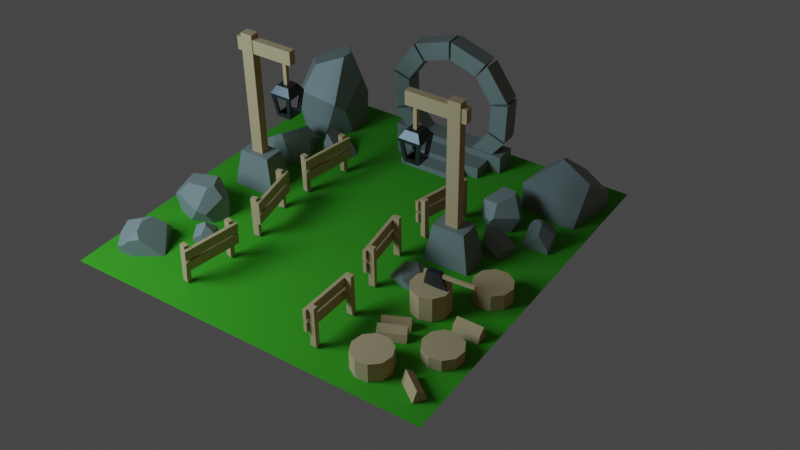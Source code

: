 # Source: portal.blend  (saved by Blender 4.0.36; exported with 4.5.12 LTS)
import bpy
from mathutils import Matrix  # noqa: F401  (used for matrix-valued properties, if any)

bpy.ops.wm.read_factory_settings(use_empty=True)
scene = bpy.context.scene
scene.name = 'Scene'

# ---- collections
col_other = bpy.data.collections.new('other'); scene.collection.children.link(col_other)
col_other_1 = bpy.data.collections.new('other 1'); col_other.children.link(col_other_1)
col_fences = bpy.data.collections.new('fences'); scene.collection.children.link(col_fences)
col_trunks = bpy.data.collections.new('trunks'); scene.collection.children.link(col_trunks)
col_floor = bpy.data.collections.new('floor'); scene.collection.children.link(col_floor)
col_axe = bpy.data.collections.new('axe'); scene.collection.children.link(col_axe)
col_poles = bpy.data.collections.new('poles'); scene.collection.children.link(col_poles)
col_rocks = bpy.data.collections.new('rocks'); scene.collection.children.link(col_rocks)
col_portal = bpy.data.collections.new('portal'); scene.collection.children.link(col_portal)
col_emission = bpy.data.collections.new('emission'); scene.collection.children.link(col_emission)

# ---- materials (node trees are filled in below, after node groups)
mat_wood = bpy.data.materials.new('wood')
mat_grass = bpy.data.materials.new('grass')
mat_metal = bpy.data.materials.new('metal')
mat_rock_001 = bpy.data.materials.new('rock.001')
mat_lamplight = bpy.data.materials.new('lampLight')
mat_portallight = bpy.data.materials.new('portalLight')

# ---- material node trees
mat_wood.use_nodes = True; mat_wood.node_tree.nodes.clear()
_N = mat_wood.node_tree.nodes; _L = mat_wood.node_tree.links
n0 = _N.new('ShaderNodeBsdfPrincipled'); n0.name = 'Principled BSDF'; n0.location = (10, 300)
n0.inputs[0].default_value = (0.5907, 0.3712, 0.1683, 1.0)
n0.inputs[2].default_value = 1.0
n0.inputs[3].default_value = 1.45
n1 = _N.new('ShaderNodeOutputMaterial'); n1.name = 'Material Output'; n1.location = (300, 300)
_L.new(n0.outputs[0], n1.inputs[0])
n1.is_active_output = True
mat_grass.use_nodes = True; mat_grass.node_tree.nodes.clear()
_N = mat_grass.node_tree.nodes; _L = mat_grass.node_tree.links
n0 = _N.new('ShaderNodeBsdfPrincipled'); n0.name = 'Principled BSDF'; n0.location = (10, 300)
n0.inputs[0].default_value = (0.04971, 0.3278, 0.003346, 1.0)
n0.inputs[2].default_value = 1.0
n0.inputs[3].default_value = 1.45
n1 = _N.new('ShaderNodeOutputMaterial'); n1.name = 'Material Output'; n1.location = (300, 300)
_L.new(n0.outputs[0], n1.inputs[0])
n1.is_active_output = True
mat_metal.use_nodes = True; mat_metal.node_tree.nodes.clear()
_N = mat_metal.node_tree.nodes; _L = mat_metal.node_tree.links
n0 = _N.new('ShaderNodeBsdfPrincipled'); n0.name = 'Principled BSDF'; n0.location = (10, 300)
n0.inputs[0].default_value = (0.02519, 0.02519, 0.02519, 1.0)
n0.inputs[2].default_value = 0.2222
n0.inputs[3].default_value = 1.45
n1 = _N.new('ShaderNodeOutputMaterial'); n1.name = 'Material Output'; n1.location = (300, 300)
_L.new(n0.outputs[0], n1.inputs[0])
n1.is_active_output = True
mat_rock_001.use_nodes = True; mat_rock_001.node_tree.nodes.clear()
_N = mat_rock_001.node_tree.nodes; _L = mat_rock_001.node_tree.links
n0 = _N.new('ShaderNodeBsdfPrincipled'); n0.name = 'Principled BSDF'; n0.location = (10, 300)
n0.inputs[0].default_value = (0.227, 0.2345, 0.1912, 1.0)
n0.inputs[3].default_value = 1.45
n1 = _N.new('ShaderNodeOutputMaterial'); n1.name = 'Material Output'; n1.location = (300, 300)
_L.new(n0.outputs[0], n1.inputs[0])
n1.is_active_output = True
mat_lamplight.use_nodes = True; mat_lamplight.node_tree.nodes.clear()
_N = mat_lamplight.node_tree.nodes; _L = mat_lamplight.node_tree.links
n0 = _N.new('ShaderNodeOutputMaterial'); n0.name = 'Material Output'; n0.location = (300, 300)
n1 = _N.new('ShaderNodeEmission'); n1.name = 'Emission'; n1.location = (10, 300)
n1.inputs[0].default_value = (0.9736, 0.6938, 0.008568, 1.0)
n1.inputs[1].default_value = 80.0
_L.new(n1.outputs[0], n0.inputs[0])
n0.is_active_output = True
mat_portallight.use_nodes = True; mat_portallight.node_tree.nodes.clear()
_N = mat_portallight.node_tree.nodes; _L = mat_portallight.node_tree.links
n0 = _N.new('ShaderNodeOutputMaterial'); n0.name = 'Material Output'; n0.location = (300, 300)
n1 = _N.new('ShaderNodeEmission'); n1.name = 'Emission'; n1.location = (10, 300)
n1.inputs[1].default_value = 100.0
_L.new(n1.outputs[0], n0.inputs[0])
n0.is_active_output = True

# ---- world
world_world = bpy.data.worlds.new('World'); scene.world = world_world
world_world.use_nodes = True; world_world.node_tree.nodes.clear()
_N = world_world.node_tree.nodes; _L = world_world.node_tree.links
n0 = _N.new('ShaderNodeOutputWorld'); n0.name = 'World Output'; n0.location = (300, 300)
n1 = _N.new('ShaderNodeBackground'); n1.name = 'Background'; n1.location = (10, 300)
n1.inputs[0].default_value = (0.05088, 0.05088, 0.05088, 1.0)
_L.new(n1.outputs[0], n0.inputs[0])
n0.is_active_output = True
world_world.color = (0.05088, 0.05088, 0.05088)
world_world.use_sun_shadow = False
world_world.sun_shadow_jitter_overblur = 0.0

# ---- cameras
cam_camera = bpy.data.cameras.new('Camera')

# ---- lights
light_point_001 = bpy.data.lights.new('Point.001', 'AREA')
light_point_001.color = (0.4777, 0.7412, 1.0)
light_point_001.transmission_factor = 0.0
light_point_001.energy = 300.0
light_point_001.shadow_soft_size = 0.25
light_point_001.shadow_maximum_resolution = 0.006
light_point_001.use_absolute_resolution = True
light_point_001.size = 2.838
light_point_001.size_y = 2.838

# ---- meshes
me_cube_050 = bpy.data.meshes.new('Cube.050')
me_cube_050.from_pydata([(0.001783, 0.2015, -0.3229), (0.001783, 0.2015, 0.1229), (0.00163, 0.1504, -0.3229), (0.00163, 0.1504, 0.1229), (0.06569, 0.2017, -0.3229), (0.06569, 0.2017, 0.1229), (0.06553, 0.1506, -0.3229), (0.06553, 0.1506, 0.1229), (0.0002005, -0.3273, -0.3229), (0.0002005, -0.3273, 0.1229), (4.774e-05, -0.3784, -0.3229), (4.774e-05, -0.3784, 0.1229), (0.0641, -0.3272, -0.3229), (0.0641, -0.3272, 0.1229), (0.06395, -0.3782, -0.3229), (0.06395, -0.3782, 0.1229), (-0.03983, -0.4078, -0.01807), (-0.03983, -0.4078, 0.09527), (-0.03794, 0.2239, -0.01807), (-0.03794, 0.2239, 0.09527), (-0.005111, -0.4077, -0.01807), (-0.005111, -0.4077, 0.09527), (-0.003221, 0.224, -0.01807), (-0.003221, 0.224, 0.09527), (-0.003221, 0.224, -0.0433), (-0.003221, 0.224, -0.1566), (-0.005111, -0.4077, -0.0433), (-0.005111, -0.4077, -0.1566), (-0.03794, 0.2239, -0.0433), (-0.03794, 0.2239, -0.1566), (-0.03983, -0.4078, -0.0433), (-0.03983, -0.4078, -0.1566)], [], [(0, 2, 3, 1), (2, 6, 7, 3), (6, 4, 5, 7), (4, 0, 1, 5), (7, 5, 1, 3), (8, 10, 11, 9), (10, 14, 15, 11), (14, 12, 13, 15), (12, 8, 9, 13), (15, 13, 9, 11), (23, 19, 17, 21), (24, 28, 30, 26), (27, 26, 30, 31), (25, 24, 26, 27), (29, 28, 24, 25), (31, 30, 28, 29), (20, 21, 17, 16), (22, 23, 21, 20), (18, 19, 23, 22), (16, 17, 19, 18)])
_uv = me_cube_050.uv_layers.new(name='UVMap')
_uv.uv.foreach_set('vector', [0.05833, 0.7759, 0.05833, 0.7679, 0.1285, 0.7679, 0.1285, 0.7759, 0.05833, 0.8041, 0.05833, 0.7941, 0.1285, 0.7941, 0.1285, 0.8041, 0.05833, 0.7941, 0.05833, 0.786, 0.1285, 0.786, 0.1285, 0.7941, 0.05833, 0.786, 0.05833, 0.7759, 0.1285, 0.7759, 0.1285, 0.786, 0.1285, 0.7941, 0.1285, 0.786, 0.1386, 0.7861, 0.1386, 0.7941, 0.05871, 0.7648, 0.05871, 0.7568, 0.1289, 0.7568, 0.1289, 0.7648, 0.05871, 0.7568, 0.05871, 0.7467, 0.1289, 0.7467, 0.1289, 0.7568, 0.05871, 0.7467, 0.05871, 0.7387, 0.1289, 0.7387, 0.1289, 0.7467, 0.05871, 0.7387, 0.05871, 0.7286, 0.1289, 0.7286, 0.1289, 0.7387, 0.1289, 0.7467, 0.1289, 0.7387, 0.139, 0.7388, 0.139, 0.7468, 0.3087, 0.6281, 0.3087, 0.6335, 0.2092, 0.6335, 0.2092, 0.6281, 0.3277, 0.6828, 0.3277, 0.6774, 0.4272, 0.6774, 0.4272, 0.6828, 0.4327, 0.6595, 0.4327, 0.6774, 0.4272, 0.6774, 0.4272, 0.6595, 0.3277, 0.7007, 0.3277, 0.6828, 0.4272, 0.6828, 0.4272, 0.7007, 0.3277, 0.6595, 0.3277, 0.6774, 0.3223, 0.6774, 0.3223, 0.6595, 0.4272, 0.6595, 0.4272, 0.6774, 0.3277, 0.6774, 0.3277, 0.6595, 0.2037, 0.6514, 0.2037, 0.6335, 0.2092, 0.6335, 0.2092, 0.6514, 0.3087, 0.6102, 0.3087, 0.6281, 0.2092, 0.6281, 0.2092, 0.6102, 0.3087, 0.6514, 0.3087, 0.6335, 0.3141, 0.6335, 0.3141, 0.6514, 0.2092, 0.6514, 0.2092, 0.6335, 0.3087, 0.6335, 0.3087, 0.6514])
me_cube_050.materials.append(mat_wood)
me_cube_050.update()
me_cube_051 = bpy.data.meshes.new('Cube.051')
me_cube_051.from_pydata([(0.001783, 0.2015, -0.3229), (0.001783, 0.2015, 0.1229), (0.00163, 0.1504, -0.3229), (0.00163, 0.1504, 0.1229), (0.06569, 0.2017, -0.3229), (0.06569, 0.2017, 0.1229), (0.06553, 0.1506, -0.3229), (0.06553, 0.1506, 0.1229), (0.0002005, -0.3273, -0.3229), (0.0002005, -0.3273, 0.1229), (4.774e-05, -0.3784, -0.3229), (4.774e-05, -0.3784, 0.1229), (0.0641, -0.3272, -0.3229), (0.0641, -0.3272, 0.1229), (0.06395, -0.3782, -0.3229), (0.06395, -0.3782, 0.1229), (-0.03983, -0.4078, -0.01807), (-0.03983, -0.4078, 0.09527), (-0.03794, 0.2239, -0.01807), (-0.03794, 0.2239, 0.09527), (-0.005111, -0.4077, -0.01807), (-0.005111, -0.4077, 0.09527), (-0.003221, 0.224, -0.01807), (-0.003221, 0.224, 0.09527), (-0.003221, 0.224, -0.0433), (-0.003221, 0.224, -0.1566), (-0.005111, -0.4077, -0.0433), (-0.005111, -0.4077, -0.1566), (-0.03794, 0.2239, -0.0433), (-0.03794, 0.2239, -0.1566), (-0.03983, -0.4078, -0.0433), (-0.03983, -0.4078, -0.1566)], [], [(0, 2, 3, 1), (2, 6, 7, 3), (6, 4, 5, 7), (4, 0, 1, 5), (7, 5, 1, 3), (8, 10, 11, 9), (10, 14, 15, 11), (14, 12, 13, 15), (12, 8, 9, 13), (15, 13, 9, 11), (23, 19, 17, 21), (24, 28, 30, 26), (27, 26, 30, 31), (25, 24, 26, 27), (29, 28, 24, 25), (31, 30, 28, 29), (20, 21, 17, 16), (22, 23, 21, 20), (18, 19, 23, 22), (16, 17, 19, 18)])
_uv = me_cube_051.uv_layers.new(name='UVMap')
_uv.uv.foreach_set('vector', [0.06009, 0.4233, 0.06009, 0.4152, 0.1303, 0.4152, 0.1303, 0.4233, 0.06009, 0.4514, 0.06009, 0.4414, 0.1303, 0.4414, 0.1303, 0.4514, 0.06009, 0.4414, 0.06009, 0.4333, 0.1303, 0.4333, 0.1303, 0.4414, 0.06009, 0.4333, 0.06009, 0.4233, 0.1303, 0.4233, 0.1303, 0.4333, 0.1303, 0.4414, 0.1303, 0.4333, 0.1404, 0.4334, 0.1404, 0.4414, 0.06036, 0.4905, 0.06036, 0.4825, 0.1306, 0.4825, 0.1306, 0.4905, 0.06036, 0.4825, 0.06036, 0.4724, 0.1306, 0.4724, 0.1306, 0.4825, 0.06036, 0.4724, 0.06036, 0.4644, 0.1306, 0.4644, 0.1306, 0.4724, 0.06036, 0.4644, 0.06036, 0.4543, 0.1306, 0.4543, 0.1306, 0.4644, 0.1306, 0.4724, 0.1306, 0.4644, 0.1406, 0.4644, 0.1406, 0.4725, 0.3087, 0.6774, 0.3087, 0.6828, 0.2092, 0.6828, 0.2092, 0.6774, 0.3277, 0.7321, 0.3277, 0.7267, 0.4272, 0.7267, 0.4272, 0.7321, 0.4327, 0.7088, 0.4327, 0.7267, 0.4272, 0.7267, 0.4272, 0.7088, 0.3277, 0.75, 0.3277, 0.7321, 0.4272, 0.7321, 0.4272, 0.75, 0.3277, 0.7088, 0.3277, 0.7267, 0.3223, 0.7267, 0.3223, 0.7088, 0.4272, 0.7088, 0.4272, 0.7267, 0.3277, 0.7267, 0.3277, 0.7088, 0.2037, 0.7007, 0.2037, 0.6828, 0.2092, 0.6828, 0.2092, 0.7007, 0.3087, 0.6595, 0.3087, 0.6774, 0.2092, 0.6774, 0.2092, 0.6595, 0.3087, 0.7007, 0.3087, 0.6828, 0.3141, 0.6828, 0.3141, 0.7007, 0.2092, 0.7007, 0.2092, 0.6828, 0.3087, 0.6828, 0.3087, 0.7007])
me_cube_051.materials.append(mat_wood)
me_cube_051.update()
me_cube_052 = bpy.data.meshes.new('Cube.052')
me_cube_052.from_pydata([(0.001783, 0.2015, -0.3229), (0.001783, 0.2015, 0.1229), (0.00163, 0.1504, -0.3229), (0.00163, 0.1504, 0.1229), (0.06569, 0.2017, -0.3229), (0.06569, 0.2017, 0.1229), (0.06553, 0.1506, -0.3229), (0.06553, 0.1506, 0.1229), (0.0002005, -0.3273, -0.3229), (0.0002005, -0.3273, 0.1229), (4.774e-05, -0.3784, -0.3229), (4.774e-05, -0.3784, 0.1229), (0.0641, -0.3272, -0.3229), (0.0641, -0.3272, 0.1229), (0.06395, -0.3782, -0.3229), (0.06395, -0.3782, 0.1229), (-0.03983, -0.4078, -0.01807), (-0.03983, -0.4078, 0.09527), (-0.03794, 0.2239, -0.01807), (-0.03794, 0.2239, 0.09527), (-0.005111, -0.4077, -0.01807), (-0.005111, -0.4077, 0.09527), (-0.003221, 0.224, -0.01807), (-0.003221, 0.224, 0.09527), (-0.003221, 0.224, -0.0433), (-0.003221, 0.224, -0.1566), (-0.005111, -0.4077, -0.0433), (-0.005111, -0.4077, -0.1566), (-0.03794, 0.2239, -0.0433), (-0.03794, 0.2239, -0.1566), (-0.03983, -0.4078, -0.0433), (-0.03983, -0.4078, -0.1566)], [], [(0, 2, 3, 1), (2, 6, 7, 3), (6, 4, 5, 7), (4, 0, 1, 5), (7, 5, 1, 3), (8, 10, 11, 9), (10, 14, 15, 11), (14, 12, 13, 15), (12, 8, 9, 13), (15, 13, 9, 11), (23, 19, 17, 21), (24, 28, 30, 26), (27, 26, 30, 31), (25, 24, 26, 27), (29, 28, 24, 25), (31, 30, 28, 29), (20, 21, 17, 16), (22, 23, 21, 20), (18, 19, 23, 22), (16, 17, 19, 18)])
_uv = me_cube_052.uv_layers.new(name='UVMap')
_uv.uv.foreach_set('vector', [0.06009, 0.5017, 0.06009, 0.4937, 0.1303, 0.4937, 0.1303, 0.5017, 0.06009, 0.5299, 0.06009, 0.5198, 0.1303, 0.5198, 0.1303, 0.5299, 0.06009, 0.5198, 0.06009, 0.5118, 0.1303, 0.5118, 0.1303, 0.5198, 0.06009, 0.5118, 0.06009, 0.5017, 0.1303, 0.5017, 0.1303, 0.5118, 0.1303, 0.5198, 0.1303, 0.5118, 0.1404, 0.5118, 0.1404, 0.5199, 0.06009, 0.5693, 0.06009, 0.5612, 0.1303, 0.5612, 0.1303, 0.5693, 0.06009, 0.5612, 0.06009, 0.5512, 0.1303, 0.5512, 0.1303, 0.5612, 0.06009, 0.5512, 0.06009, 0.5431, 0.1303, 0.5431, 0.1303, 0.5512, 0.06009, 0.5431, 0.06009, 0.533, 0.1303, 0.533, 0.1303, 0.5431, 0.1303, 0.5512, 0.1303, 0.5431, 0.1404, 0.5432, 0.1404, 0.5512, 0.1777, 0.8338, 0.1722, 0.8338, 0.1722, 0.7343, 0.1777, 0.7343, 0.3277, 0.7814, 0.3277, 0.776, 0.4272, 0.776, 0.4272, 0.7814, 0.4327, 0.7581, 0.4327, 0.776, 0.4272, 0.776, 0.4272, 0.7581, 0.3277, 0.7993, 0.3277, 0.7814, 0.4272, 0.7814, 0.4272, 0.7993, 0.3277, 0.7581, 0.3277, 0.776, 0.3223, 0.776, 0.3223, 0.7581, 0.4272, 0.7581, 0.4272, 0.776, 0.3277, 0.776, 0.3277, 0.7581, 0.1544, 0.7288, 0.1722, 0.7288, 0.1722, 0.7343, 0.1544, 0.7343, 0.1956, 0.8338, 0.1777, 0.8338, 0.1777, 0.7343, 0.1956, 0.7343, 0.1544, 0.8338, 0.1722, 0.8338, 0.1722, 0.8392, 0.1544, 0.8392, 0.1544, 0.7343, 0.1722, 0.7343, 0.1722, 0.8338, 0.1544, 0.8338])
me_cube_052.materials.append(mat_wood)
me_cube_052.update()
me_cube_053 = bpy.data.meshes.new('Cube.053')
me_cube_053.from_pydata([(0.001783, 0.2015, -0.3229), (0.001783, 0.2015, 0.1229), (0.00163, 0.1504, -0.3229), (0.00163, 0.1504, 0.1229), (0.06569, 0.2017, -0.3229), (0.06569, 0.2017, 0.1229), (0.06553, 0.1506, -0.3229), (0.06553, 0.1506, 0.1229), (0.0002005, -0.3273, -0.3229), (0.0002005, -0.3273, 0.1229), (4.774e-05, -0.3784, -0.3229), (4.774e-05, -0.3784, 0.1229), (0.0641, -0.3272, -0.3229), (0.0641, -0.3272, 0.1229), (0.06395, -0.3782, -0.3229), (0.06395, -0.3782, 0.1229), (-0.03983, -0.4078, -0.01807), (-0.03983, -0.4078, 0.09527), (-0.03794, 0.2239, -0.01807), (-0.03794, 0.2239, 0.09527), (-0.005111, -0.4077, -0.01807), (-0.005111, -0.4077, 0.09527), (-0.003221, 0.224, -0.01807), (-0.003221, 0.224, 0.09527), (-0.003221, 0.224, -0.0433), (-0.003221, 0.224, -0.1566), (-0.005111, -0.4077, -0.0433), (-0.005111, -0.4077, -0.1566), (-0.03794, 0.2239, -0.0433), (-0.03794, 0.2239, -0.1566), (-0.03983, -0.4078, -0.0433), (-0.03983, -0.4078, -0.1566)], [], [(0, 2, 3, 1), (2, 6, 7, 3), (6, 4, 5, 7), (4, 0, 1, 5), (7, 5, 1, 3), (8, 10, 11, 9), (10, 14, 15, 11), (14, 12, 13, 15), (12, 8, 9, 13), (15, 13, 9, 11), (23, 19, 17, 21), (24, 28, 30, 26), (27, 26, 30, 31), (25, 24, 26, 27), (29, 28, 24, 25), (31, 30, 28, 29), (20, 21, 17, 16), (22, 23, 21, 20), (18, 19, 23, 22), (16, 17, 19, 18)])
_uv = me_cube_053.uv_layers.new(name='UVMap')
_uv.uv.foreach_set('vector', [0.05981, 0.5802, 0.05981, 0.5721, 0.13, 0.5721, 0.13, 0.5802, 0.05981, 0.6084, 0.05981, 0.5983, 0.13, 0.5983, 0.13, 0.6084, 0.05981, 0.5983, 0.05981, 0.5902, 0.13, 0.5902, 0.13, 0.5983, 0.05981, 0.5902, 0.05981, 0.5802, 0.13, 0.5802, 0.13, 0.5902, 0.13, 0.5983, 0.13, 0.5902, 0.1401, 0.5903, 0.1401, 0.5983, 0.05926, 0.6472, 0.05926, 0.6391, 0.1295, 0.6391, 0.1295, 0.6472, 0.05926, 0.6391, 0.05926, 0.6291, 0.1295, 0.6291, 0.1295, 0.6391, 0.05926, 0.6291, 0.05926, 0.621, 0.1295, 0.621, 0.1295, 0.6291, 0.05926, 0.621, 0.05926, 0.611, 0.1295, 0.611, 0.1295, 0.621, 0.1295, 0.6291, 0.1295, 0.621, 0.1395, 0.6211, 0.1395, 0.6291, 0.227, 0.8338, 0.2215, 0.8338, 0.2215, 0.7343, 0.227, 0.7343, 0.1891, 0.9474, 0.1892, 0.9419, 0.2887, 0.9419, 0.2886, 0.9474, 0.2941, 0.9241, 0.2941, 0.9419, 0.2887, 0.9419, 0.2887, 0.9241, 0.1891, 0.9653, 0.1891, 0.9474, 0.2886, 0.9474, 0.2886, 0.9653, 0.1892, 0.9241, 0.1892, 0.9419, 0.1837, 0.9419, 0.1837, 0.9241, 0.2887, 0.9241, 0.2887, 0.9419, 0.1892, 0.9419, 0.1892, 0.9241, 0.2037, 0.7288, 0.2215, 0.7288, 0.2215, 0.7343, 0.2037, 0.7343, 0.2449, 0.8338, 0.227, 0.8338, 0.227, 0.7343, 0.2449, 0.7343, 0.2037, 0.8338, 0.2215, 0.8338, 0.2215, 0.8392, 0.2037, 0.8392, 0.2037, 0.7343, 0.2215, 0.7343, 0.2215, 0.8338, 0.2037, 0.8338])
me_cube_053.materials.append(mat_wood)
me_cube_053.update()
me_cube_054 = bpy.data.meshes.new('Cube.054')
me_cube_054.from_pydata([(0.001783, 0.2015, -0.3229), (0.001783, 0.2015, 0.1229), (0.00163, 0.1504, -0.3229), (0.00163, 0.1504, 0.1229), (0.06569, 0.2017, -0.3229), (0.06569, 0.2017, 0.1229), (0.06553, 0.1506, -0.3229), (0.06553, 0.1506, 0.1229), (0.0002005, -0.3273, -0.3229), (0.0002005, -0.3273, 0.1229), (4.774e-05, -0.3784, -0.3229), (4.774e-05, -0.3784, 0.1229), (0.0641, -0.3272, -0.3229), (0.0641, -0.3272, 0.1229), (0.06395, -0.3782, -0.3229), (0.06395, -0.3782, 0.1229), (-0.03983, -0.4078, -0.01807), (-0.03983, -0.4078, 0.09527), (-0.03794, 0.2239, -0.01807), (-0.03794, 0.2239, 0.09527), (-0.005111, -0.4077, -0.01807), (-0.005111, -0.4077, 0.09527), (-0.003221, 0.224, -0.01807), (-0.003221, 0.224, 0.09527), (-0.003221, 0.224, -0.0433), (-0.003221, 0.224, -0.1566), (-0.005111, -0.4077, -0.0433), (-0.005111, -0.4077, -0.1566), (-0.03794, 0.2239, -0.0433), (-0.03794, 0.2239, -0.1566), (-0.03983, -0.4078, -0.0433), (-0.03983, -0.4078, -0.1566)], [], [(0, 2, 3, 1), (2, 6, 7, 3), (6, 4, 5, 7), (4, 0, 1, 5), (7, 5, 1, 3), (8, 10, 11, 9), (10, 14, 15, 11), (14, 12, 13, 15), (12, 8, 9, 13), (15, 13, 9, 11), (23, 19, 17, 21), (24, 28, 30, 26), (27, 26, 30, 31), (25, 24, 26, 27), (29, 28, 24, 25), (31, 30, 28, 29), (20, 21, 17, 16), (22, 23, 21, 20), (18, 19, 23, 22), (16, 17, 19, 18)])
_uv = me_cube_054.uv_layers.new(name='UVMap')
_uv.uv.foreach_set('vector', [0.0587, 0.6581, 0.0587, 0.6501, 0.1289, 0.6501, 0.1289, 0.6581, 0.0587, 0.6863, 0.0587, 0.6762, 0.1289, 0.6762, 0.1289, 0.6863, 0.0587, 0.6762, 0.0587, 0.6682, 0.1289, 0.6682, 0.1289, 0.6762, 0.0587, 0.6682, 0.0587, 0.6581, 0.1289, 0.6581, 0.1289, 0.6682, 0.1289, 0.6762, 0.1289, 0.6682, 0.139, 0.6682, 0.139, 0.6763, 0.05843, 0.7256, 0.05843, 0.7176, 0.1286, 0.7176, 0.1286, 0.7256, 0.05843, 0.7176, 0.05843, 0.7075, 0.1286, 0.7075, 0.1286, 0.7176, 0.05843, 0.7075, 0.05843, 0.6995, 0.1286, 0.6995, 0.1286, 0.7075, 0.05843, 0.6995, 0.05843, 0.6894, 0.1286, 0.6894, 0.1286, 0.6995, 0.1286, 0.7075, 0.1286, 0.6995, 0.1387, 0.6995, 0.1387, 0.7076, 0.2763, 0.8338, 0.2708, 0.8338, 0.2708, 0.7343, 0.2763, 0.7343, 0.307, 0.9452, 0.3071, 0.9397, 0.4066, 0.9397, 0.4065, 0.9452, 0.412, 0.9219, 0.412, 0.9397, 0.4066, 0.9397, 0.4066, 0.9219, 0.307, 0.963, 0.307, 0.9452, 0.4065, 0.9452, 0.4065, 0.963, 0.3071, 0.9219, 0.3071, 0.9397, 0.3016, 0.9397, 0.3016, 0.9219, 0.4066, 0.9219, 0.4066, 0.9397, 0.3071, 0.9397, 0.3071, 0.9219, 0.253, 0.7288, 0.2708, 0.7288, 0.2708, 0.7343, 0.253, 0.7343, 0.2942, 0.8338, 0.2763, 0.8338, 0.2763, 0.7343, 0.2942, 0.7343, 0.253, 0.8338, 0.2708, 0.8338, 0.2708, 0.8392, 0.253, 0.8392, 0.253, 0.7343, 0.2708, 0.7343, 0.2708, 0.8338, 0.253, 0.8338])
me_cube_054.materials.append(mat_wood)
me_cube_054.update()
me_cube_036 = bpy.data.meshes.new('Cube.036')
me_cube_036.from_pydata([(0.001783, 0.2015, -0.3229), (0.001783, 0.2015, 0.1229), (0.00163, 0.1504, -0.3229), (0.00163, 0.1504, 0.1229), (0.06569, 0.2017, -0.3229), (0.06569, 0.2017, 0.1229), (0.06553, 0.1506, -0.3229), (0.06553, 0.1506, 0.1229), (0.0002005, -0.3273, -0.3229), (0.0002005, -0.3273, 0.1229), (4.774e-05, -0.3784, -0.3229), (4.774e-05, -0.3784, 0.1229), (0.0641, -0.3272, -0.3229), (0.0641, -0.3272, 0.1229), (0.06395, -0.3782, -0.3229), (0.06395, -0.3782, 0.1229), (-0.03983, -0.4078, -0.01807), (-0.03983, -0.4078, 0.09527), (-0.03794, 0.2239, -0.01807), (-0.03794, 0.2239, 0.09527), (-0.005111, -0.4077, -0.01807), (-0.005111, -0.4077, 0.09527), (-0.003221, 0.224, -0.01807), (-0.003221, 0.224, 0.09527), (-0.003221, 0.224, -0.0433), (-0.003221, 0.224, -0.1566), (-0.005111, -0.4077, -0.0433), (-0.005111, -0.4077, -0.1566), (-0.03794, 0.2239, -0.0433), (-0.03794, 0.2239, -0.1566), (-0.03983, -0.4078, -0.0433), (-0.03983, -0.4078, -0.1566)], [], [(0, 2, 3, 1), (2, 6, 7, 3), (6, 4, 5, 7), (4, 0, 1, 5), (7, 5, 1, 3), (8, 10, 11, 9), (10, 14, 15, 11), (14, 12, 13, 15), (12, 8, 9, 13), (15, 13, 9, 11), (23, 19, 17, 21), (24, 28, 30, 26), (27, 26, 30, 31), (25, 24, 26, 27), (29, 28, 24, 25), (31, 30, 28, 29), (20, 21, 17, 16), (22, 23, 21, 20), (18, 19, 23, 22), (16, 17, 19, 18)])
_uv = me_cube_036.uv_layers.new(name='UVMap')
_uv.uv.foreach_set('vector', [0.0573, 0.8561, 0.0573, 0.8481, 0.1275, 0.8481, 0.1275, 0.8561, 0.0573, 0.8843, 0.0573, 0.8742, 0.1275, 0.8742, 0.1275, 0.8843, 0.0573, 0.8742, 0.0573, 0.8662, 0.1275, 0.8662, 0.1275, 0.8742, 0.0573, 0.8662, 0.0573, 0.8561, 0.1275, 0.8561, 0.1275, 0.8662, 0.1275, 0.8742, 0.1275, 0.8662, 0.1376, 0.8663, 0.1376, 0.8743, 0.05795, 0.8439, 0.05795, 0.8359, 0.1282, 0.8359, 0.1282, 0.8439, 0.05795, 0.8359, 0.05795, 0.8258, 0.1282, 0.8258, 0.1282, 0.8359, 0.05795, 0.8258, 0.05795, 0.8178, 0.1282, 0.8178, 0.1282, 0.8258, 0.05795, 0.8178, 0.05795, 0.8077, 0.1282, 0.8077, 0.1282, 0.8178, 0.1282, 0.8258, 0.1282, 0.8178, 0.1382, 0.8178, 0.1382, 0.8259, 0.1777, 0.7152, 0.1722, 0.7152, 0.1722, 0.6157, 0.1777, 0.6157, 0.3277, 0.6335, 0.3277, 0.6281, 0.4272, 0.6281, 0.4272, 0.6335, 0.4327, 0.6102, 0.4327, 0.6281, 0.4272, 0.6281, 0.4272, 0.6102, 0.3277, 0.6514, 0.3277, 0.6335, 0.4272, 0.6335, 0.4272, 0.6514, 0.3277, 0.6102, 0.3277, 0.6281, 0.3223, 0.6281, 0.3223, 0.6102, 0.4272, 0.6102, 0.4272, 0.6281, 0.3277, 0.6281, 0.3277, 0.6102, 0.1544, 0.6102, 0.1722, 0.6102, 0.1722, 0.6157, 0.1544, 0.6157, 0.1956, 0.7152, 0.1777, 0.7152, 0.1777, 0.6157, 0.1956, 0.6157, 0.1544, 0.7152, 0.1722, 0.7152, 0.1722, 0.7207, 0.1544, 0.7207, 0.1544, 0.6157, 0.1722, 0.6157, 0.1722, 0.7152, 0.1544, 0.7152])
me_cube_036.materials.append(mat_wood)
me_cube_036.update()
me_cylinder = bpy.data.meshes.new('Cylinder')
me_cylinder.from_pydata([(0.0, 0.2042, 0.001502), (0.0, 0.2042, 0.1288), (0.12, 0.1652, 0.001502), (0.12, 0.1652, 0.1288), (0.1942, 0.06311, 0.001502), (0.1942, 0.06311, 0.1288), (0.1942, -0.06311, 0.001502), (0.1942, -0.06311, 0.1288), (0.12, -0.1652, 0.001502), (0.12, -0.1652, 0.1288), (0.0, -0.2042, 0.001502), (0.0, -0.2042, 0.1288), (-0.12, -0.1652, 0.001502), (-0.12, -0.1652, 0.1288), (-0.1942, -0.06311, 0.001502), (-0.1942, -0.06311, 0.1288), (-0.1942, 0.06311, 0.001502), (-0.1942, 0.06311, 0.1288), (-0.12, 0.1652, 0.001502), (-0.12, 0.1652, 0.1288)], [], [(0, 1, 3, 2), (2, 3, 5, 4), (4, 5, 7, 6), (6, 7, 9, 8), (8, 9, 11, 10), (10, 11, 13, 12), (12, 13, 15, 14), (14, 15, 17, 16), (3, 1, 19, 17, 15, 13, 11, 9, 7, 5), (16, 17, 19, 18), (18, 19, 1, 0)])
_uv = me_cylinder.uv_layers.new(name='UVMap')
_uv.uv.foreach_set('vector', [0.2905, 0.486, 0.3104, 0.486, 0.3104, 0.5058, 0.2905, 0.5058, 0.2905, 0.5058, 0.3104, 0.5058, 0.3104, 0.5256, 0.2905, 0.5256, 0.2905, 0.5256, 0.3104, 0.5256, 0.3104, 0.5454, 0.2905, 0.5454, 0.2905, 0.5454, 0.3104, 0.5454, 0.3104, 0.5652, 0.2905, 0.5652, 0.2905, 0.5652, 0.3104, 0.5652, 0.3104, 0.5849, 0.2905, 0.5849, 0.2905, 0.5849, 0.3104, 0.5849, 0.3104, 0.6047, 0.2905, 0.6047, 0.2905, 0.4069, 0.3104, 0.4069, 0.3104, 0.4267, 0.2905, 0.4267, 0.2905, 0.4267, 0.3104, 0.4267, 0.3104, 0.4465, 0.2905, 0.4465, 0.253, 0.4028, 0.2414, 0.3868, 0.2414, 0.367, 0.253, 0.351, 0.2719, 0.3449, 0.2907, 0.351, 0.3023, 0.367, 0.3023, 0.3868, 0.2907, 0.4028, 0.2719, 0.4089, 0.2905, 0.4465, 0.3104, 0.4465, 0.3104, 0.4663, 0.2905, 0.4663, 0.2905, 0.4663, 0.3104, 0.4663, 0.3104, 0.486, 0.2905, 0.486])
me_cylinder.materials.append(mat_wood)
me_cylinder.update()
me_cylinder_005 = bpy.data.meshes.new('Cylinder.005')
me_cylinder_005.from_pydata([(0.0, 0.2042, 0.003259), (0.0, 0.2042, 0.2794), (0.12, 0.1652, 0.003259), (0.12, 0.1652, 0.2794), (0.1942, 0.06311, 0.003259), (0.1942, 0.06311, 0.2794), (0.1942, -0.06311, 0.003259), (0.1942, -0.06311, 0.2794), (0.12, -0.1652, 0.003259), (0.12, -0.1652, 0.2794), (0.0, -0.2042, 0.003259), (0.0, -0.2042, 0.2794), (-0.12, -0.1652, 0.003259), (-0.12, -0.1652, 0.2794), (-0.1942, -0.06311, 0.003259), (-0.1942, -0.06311, 0.2794), (-0.1942, 0.06311, 0.003259), (-0.1942, 0.06311, 0.2794), (-0.12, 0.1652, 0.003259), (-0.12, 0.1652, 0.2794)], [], [(0, 1, 3, 2), (2, 3, 5, 4), (4, 5, 7, 6), (6, 7, 9, 8), (8, 9, 11, 10), (10, 11, 13, 12), (12, 13, 15, 14), (14, 15, 17, 16), (3, 1, 19, 17, 15, 13, 11, 9, 7, 5), (16, 17, 19, 18), (18, 19, 1, 0)])
_uv = me_cylinder_005.uv_layers.new(name='UVMap')
_uv.uv.foreach_set('vector', [0.436, 0.5652, 0.3928, 0.5652, 0.3928, 0.5454, 0.436, 0.5454, 0.436, 0.5454, 0.3928, 0.5454, 0.3928, 0.5256, 0.436, 0.5256, 0.436, 0.5256, 0.3928, 0.5256, 0.3928, 0.5058, 0.436, 0.5058, 0.436, 0.5058, 0.3928, 0.5058, 0.3928, 0.486, 0.436, 0.486, 0.436, 0.486, 0.3928, 0.486, 0.3928, 0.4663, 0.436, 0.4663, 0.436, 0.4663, 0.3928, 0.4663, 0.3928, 0.4465, 0.436, 0.4465, 0.436, 0.4465, 0.3928, 0.4465, 0.3928, 0.4267, 0.436, 0.4267, 0.436, 0.4267, 0.3928, 0.4267, 0.3928, 0.4069, 0.436, 0.4069, 0.3083, 0.3305, 0.32, 0.3145, 0.3388, 0.3084, 0.3576, 0.3145, 0.3692, 0.3305, 0.3692, 0.3503, 0.3576, 0.3663, 0.3388, 0.3724, 0.32, 0.3663, 0.3083, 0.3503, 0.436, 0.6047, 0.3928, 0.6047, 0.3928, 0.5849, 0.436, 0.5849, 0.436, 0.5849, 0.3928, 0.5849, 0.3928, 0.5652, 0.436, 0.5652])
me_cylinder_005.materials.append(mat_wood)
me_cylinder_005.update()
me_cylinder_007 = bpy.data.meshes.new('Cylinder.007')
me_cylinder_007.from_pydata([(1.035, -1.217, -1.529), (1.292, -1.102, -1.529), (1.093, -1.346, -1.529), (1.35, -1.23, -1.529), (1.082, -1.321, -1.446), (1.339, -1.206, -1.446), (1.053, -1.257, -1.395), (1.31, -1.142, -1.395), (1.299, -1.081, -1.529), (1.043, -1.196, -1.529), (1.242, -0.9527, -1.529), (0.9851, -1.068, -1.529), (1.253, -0.9772, -1.446), (0.9961, -1.093, -1.446), (1.282, -1.041, -1.395), (1.025, -1.157, -1.395)], [], [(0, 2, 4), (1, 5, 3), (2, 3, 5, 4), (0, 4, 6), (1, 7, 5), (4, 5, 7, 6), (6, 7, 1, 0), (8, 10, 12), (9, 13, 11), (10, 11, 13, 12), (8, 12, 14), (9, 15, 13), (12, 13, 15, 14), (14, 15, 9, 8)])
_uv = me_cylinder_007.uv_layers.new(name='UVMap')
_uv.uv.foreach_set('vector', [0.4402, 0.4053, 0.4377, 0.3835, 0.451, 0.3862, 0.4585, 0.4453, 0.48, 0.4496, 0.4733, 0.4614, 0.4848, 0.3849, 0.5031, 0.4248, 0.4908, 0.4305, 0.4725, 0.3906, 0.4402, 0.4053, 0.451, 0.3862, 0.4602, 0.3962, 0.4585, 0.4453, 0.4784, 0.4361, 0.48, 0.4496, 0.4725, 0.3906, 0.4908, 0.4305, 0.4784, 0.4361, 0.4602, 0.3962, 0.4602, 0.3962, 0.4784, 0.4361, 0.4585, 0.4453, 0.4402, 0.4053, 0.193, 0.5859, 0.1862, 0.6069, 0.1752, 0.5989, 0.193, 0.5418, 0.1752, 0.5288, 0.1862, 0.5208, 0.1437, 0.5859, 0.1437, 0.5418, 0.1573, 0.5418, 0.1573, 0.5859, 0.193, 0.5859, 0.1752, 0.5989, 0.171, 0.5859, 0.193, 0.5418, 0.171, 0.5418, 0.1752, 0.5288, 0.1573, 0.5859, 0.1573, 0.5418, 0.171, 0.5418, 0.171, 0.5859, 0.171, 0.5859, 0.171, 0.5418, 0.193, 0.5418, 0.193, 0.5859])
me_cylinder_007.materials.append(mat_wood)
me_cylinder_007.update()
me_cylinder_003 = bpy.data.meshes.new('Cylinder.003')
me_cylinder_003.from_pydata([(0.0, 0.2042, 0.002465), (0.0, 0.2042, 0.2113), (0.12, 0.1652, 0.002465), (0.12, 0.1652, 0.2113), (0.1942, 0.06311, 0.002465), (0.1942, 0.06311, 0.2113), (0.1942, -0.06311, 0.002465), (0.1942, -0.06311, 0.2113), (0.12, -0.1652, 0.002465), (0.12, -0.1652, 0.2113), (0.0, -0.2042, 0.002465), (0.0, -0.2042, 0.2113), (-0.12, -0.1652, 0.002465), (-0.12, -0.1652, 0.2113), (-0.1942, -0.06311, 0.002465), (-0.1942, -0.06311, 0.2113), (-0.1942, 0.06311, 0.002465), (-0.1942, 0.06311, 0.2113), (-0.12, 0.1652, 0.002465), (-0.12, 0.1652, 0.2113)], [], [(0, 1, 3, 2), (2, 3, 5, 4), (4, 5, 7, 6), (6, 7, 9, 8), (8, 9, 11, 10), (10, 11, 13, 12), (12, 13, 15, 14), (14, 15, 17, 16), (3, 1, 19, 17, 15, 13, 11, 9, 7, 5), (16, 17, 19, 18), (18, 19, 1, 0)])
_uv = me_cylinder_003.uv_layers.new(name='UVMap')
_uv.uv.foreach_set('vector', [0.3855, 0.6047, 0.3528, 0.6047, 0.3528, 0.5849, 0.3855, 0.5849, 0.3855, 0.5849, 0.3528, 0.5849, 0.3528, 0.5652, 0.3855, 0.5652, 0.3855, 0.5652, 0.3528, 0.5652, 0.3528, 0.5454, 0.3855, 0.5454, 0.3855, 0.5454, 0.3528, 0.5454, 0.3528, 0.5256, 0.3855, 0.5256, 0.3855, 0.5256, 0.3528, 0.5256, 0.3528, 0.5058, 0.3855, 0.5058, 0.3855, 0.5058, 0.3528, 0.5058, 0.3528, 0.486, 0.3855, 0.486, 0.3855, 0.486, 0.3528, 0.486, 0.3528, 0.4663, 0.3855, 0.4663, 0.3855, 0.4663, 0.3528, 0.4663, 0.3528, 0.4465, 0.3855, 0.4465, 0.2473, 0.2991, 0.2589, 0.2831, 0.2778, 0.277, 0.2966, 0.2831, 0.3082, 0.2991, 0.3082, 0.3189, 0.2966, 0.3349, 0.2778, 0.341, 0.2589, 0.3349, 0.2473, 0.3189, 0.3855, 0.4465, 0.3528, 0.4465, 0.3528, 0.4267, 0.3855, 0.4267, 0.3855, 0.4267, 0.3528, 0.4267, 0.3528, 0.4069, 0.3855, 0.4069])
me_cylinder_003.materials.append(mat_wood)
me_cylinder_003.update()
me_cylinder_004 = bpy.data.meshes.new('Cylinder.004')
me_cylinder_004.from_pydata([(0.0, 0.2042, 0.002094), (0.0, 0.2042, 0.1795), (0.12, 0.1652, 0.002094), (0.12, 0.1652, 0.1795), (0.1942, 0.06311, 0.002094), (0.1942, 0.06311, 0.1795), (0.1942, -0.06311, 0.002094), (0.1942, -0.06311, 0.1795), (0.12, -0.1652, 0.002094), (0.12, -0.1652, 0.1795), (0.0, -0.2042, 0.002094), (0.0, -0.2042, 0.1795), (-0.12, -0.1652, 0.002094), (-0.12, -0.1652, 0.1795), (-0.1942, -0.06311, 0.002094), (-0.1942, -0.06311, 0.1795), (-0.1942, 0.06311, 0.002094), (-0.1942, 0.06311, 0.1795), (-0.12, 0.1652, 0.002094), (-0.12, 0.1652, 0.1795)], [], [(0, 1, 3, 2), (2, 3, 5, 4), (4, 5, 7, 6), (6, 7, 9, 8), (8, 9, 11, 10), (10, 11, 13, 12), (12, 13, 15, 14), (14, 15, 17, 16), (3, 1, 19, 17, 15, 13, 11, 9, 7, 5), (16, 17, 19, 18), (18, 19, 1, 0)])
_uv = me_cylinder_004.uv_layers.new(name='UVMap')
_uv.uv.foreach_set('vector', [0.3455, 0.5652, 0.3177, 0.5652, 0.3177, 0.5454, 0.3455, 0.5454, 0.3455, 0.5454, 0.3177, 0.5454, 0.3177, 0.5256, 0.3455, 0.5256, 0.3455, 0.5256, 0.3177, 0.5256, 0.3177, 0.5058, 0.3455, 0.5058, 0.3455, 0.5058, 0.3177, 0.5058, 0.3177, 0.486, 0.3455, 0.486, 0.3455, 0.486, 0.3177, 0.486, 0.3177, 0.4663, 0.3455, 0.4663, 0.3455, 0.4663, 0.3177, 0.4663, 0.3177, 0.4465, 0.3455, 0.4465, 0.3455, 0.4465, 0.3177, 0.4465, 0.3177, 0.4267, 0.3455, 0.4267, 0.3455, 0.4267, 0.3177, 0.4267, 0.3177, 0.4069, 0.3455, 0.4069, 0.1739, 0.3502, 0.1856, 0.3342, 0.2044, 0.3281, 0.2232, 0.3342, 0.2348, 0.3502, 0.2348, 0.37, 0.2232, 0.386, 0.2044, 0.3921, 0.1856, 0.386, 0.1739, 0.37, 0.3455, 0.6047, 0.3177, 0.6047, 0.3177, 0.5849, 0.3455, 0.5849, 0.3455, 0.5849, 0.3177, 0.5849, 0.3177, 0.5652, 0.3455, 0.5652])
me_cylinder_004.materials.append(mat_wood)
me_cylinder_004.update()
me_cylinder_008 = bpy.data.meshes.new('Cylinder.008')
me_cylinder_008.from_pydata([(1.799, -1.815, -1.529), (1.574, -1.646, -1.529), (1.883, -1.702, -1.529), (1.658, -1.533, -1.529), (1.867, -1.723, -1.446), (1.642, -1.555, -1.446), (1.825, -1.78, -1.395), (1.6, -1.611, -1.395)], [], [(0, 2, 4), (1, 5, 3), (2, 3, 5, 4), (0, 4, 6), (1, 7, 5), (4, 5, 7, 6), (6, 7, 1, 0)])
_uv = me_cylinder_008.uv_layers.new(name='UVMap')
_uv.uv.foreach_set('vector', [0.2256, 0.4268, 0.2393, 0.4439, 0.2267, 0.4487, 0.1889, 0.4027, 0.1684, 0.4104, 0.1678, 0.3969, 0.1987, 0.4678, 0.162, 0.4437, 0.1694, 0.4323, 0.2061, 0.4564, 0.2256, 0.4268, 0.2267, 0.4487, 0.2136, 0.4451, 0.1889, 0.4027, 0.1769, 0.421, 0.1684, 0.4104, 0.2061, 0.4564, 0.1694, 0.4323, 0.1769, 0.421, 0.2136, 0.4451, 0.2136, 0.4451, 0.1769, 0.421, 0.1889, 0.4027, 0.2256, 0.4268])
me_cylinder_008.materials.append(mat_wood)
me_cylinder_008.update()
me_cylinder_009 = bpy.data.meshes.new('Cylinder.009')
me_cylinder_009.from_pydata([(1.603, -0.7415, -1.529), (1.884, -0.7415, -1.529), (1.603, -0.8822, -1.529), (1.884, -0.8822, -1.529), (1.603, -0.8553, -1.446), (1.884, -0.8553, -1.446), (1.603, -0.785, -1.395), (1.884, -0.785, -1.395)], [], [(0, 2, 4), (1, 5, 3), (2, 3, 5, 4), (0, 4, 6), (1, 7, 5), (4, 5, 7, 6), (6, 7, 1, 0)])
_uv = me_cylinder_009.uv_layers.new(name='UVMap')
_uv.uv.foreach_set('vector', [0.1501, 0.4723, 0.1569, 0.4514, 0.1679, 0.4594, 0.1501, 0.5162, 0.1679, 0.5291, 0.1569, 0.5371, 0.1992, 0.4723, 0.1992, 0.5162, 0.1857, 0.5162, 0.1857, 0.4723, 0.1501, 0.4723, 0.1679, 0.4594, 0.1721, 0.4723, 0.1501, 0.5162, 0.1721, 0.5162, 0.1679, 0.5291, 0.1857, 0.4723, 0.1857, 0.5162, 0.1721, 0.5162, 0.1721, 0.4723, 0.1721, 0.4723, 0.1721, 0.5162, 0.1501, 0.5162, 0.1501, 0.4723])
me_cylinder_009.materials.append(mat_wood)
me_cylinder_009.update()
me_plane = bpy.data.meshes.new('Plane')
me_plane.from_pydata([(-2.0, -2.0, 0.0), (2.0, -2.0, 0.0), (-2.0, 2.0, 0.0), (2.0, 2.0, 0.0)], [], [(0, 1, 3, 2)])
_uv = me_plane.uv_layers.new(name='UVMap')
_uv.uv.foreach_set('vector', [0.9378, 0.4355, 0.5087, 0.4355, 0.5087, 0.006412, 0.9378, 0.006412])
me_plane.materials.append(mat_grass)
me_plane.update()
me_cube_009 = bpy.data.meshes.new('Cube.009')
me_cube_009.from_pydata([(0.08667, -0.03302, 0.03261), (0.02164, 0.0, -0.1682), (0.08667, 0.03302, 0.03261), (0.2268, -0.03302, 0.03261), (0.2918, 0.0, -0.1682), (0.2268, 0.03302, 0.03261), (0.2243, 0.0, -0.2138), (0.1567, 0.0, -0.2376), (0.08919, 0.0, -0.2138), (0.1217, 0.03302, 0.03261), (0.1567, 0.03302, 0.03261), (0.1918, 0.03302, 0.03261), (0.1918, -0.03302, 0.03261), (0.1567, -0.03302, 0.03261), (0.1217, -0.03302, 0.03261)], [], [(6, 11, 5, 4), (0, 2, 1), (4, 5, 3), (6, 4, 3, 12), (9, 2, 0, 14), (5, 11, 12, 3), (11, 10, 13, 12), (10, 9, 14, 13), (1, 8, 14, 0), (8, 7, 13, 14), (7, 6, 12, 13), (1, 2, 9, 8), (8, 9, 10, 7), (7, 10, 11, 6)])
_uv = me_cube_009.uv_layers.new(name='UVMap')
_uv.uv.foreach_set('vector', [0.2326, 0.5242, 0.2486, 0.4885, 0.2533, 0.4914, 0.2453, 0.5238, 0.2401, 0.4712, 0.2347, 0.4799, 0.2093, 0.4583, 0.284, 0.5043, 0.2533, 0.4914, 0.2587, 0.4826, 0.2787, 0.4494, 0.284, 0.461, 0.2587, 0.4826, 0.2541, 0.4798, 0.2393, 0.4828, 0.2347, 0.4799, 0.2401, 0.4712, 0.2447, 0.474, 0.2533, 0.4914, 0.2486, 0.4885, 0.2541, 0.4798, 0.2587, 0.4826, 0.2486, 0.4885, 0.244, 0.4857, 0.2494, 0.4769, 0.2541, 0.4798, 0.244, 0.4857, 0.2393, 0.4828, 0.2447, 0.474, 0.2494, 0.4769, 0.2481, 0.4388, 0.2608, 0.4383, 0.2447, 0.474, 0.2401, 0.4712, 0.2608, 0.4383, 0.2717, 0.4407, 0.2494, 0.4769, 0.2447, 0.474, 0.2717, 0.4407, 0.2787, 0.4494, 0.2541, 0.4798, 0.2494, 0.4769, 0.2093, 0.5016, 0.2347, 0.4799, 0.2393, 0.4828, 0.2146, 0.5132, 0.2146, 0.5132, 0.2393, 0.4828, 0.244, 0.4857, 0.2217, 0.5218, 0.2217, 0.5218, 0.244, 0.4857, 0.2486, 0.4885, 0.2326, 0.5242])
me_cube_009.materials.append(mat_metal)
me_cube_009.update()
me_cube_033 = bpy.data.meshes.new('Cube.033')
me_cube_033.from_pydata([(-0.2683, -0.01507, -0.01507), (-0.2683, -0.01507, 0.01507), (-0.2683, 0.01507, -0.01507), (-0.2683, 0.01507, 0.01507), (0.2683, -0.01507, -0.01507), (0.2683, -0.01507, 0.01507), (0.2683, 0.01507, -0.01507), (0.2683, 0.01507, 0.01507)], [], [(0, 1, 3, 2), (2, 3, 7, 6), (6, 7, 5, 4), (4, 5, 1, 0), (2, 6, 4, 0), (7, 3, 1, 5)])
_uv = me_cube_033.uv_layers.new(name='UVMap')
_uv.uv.foreach_set('vector', [0.279, 0.6069, 0.2743, 0.6069, 0.2743, 0.6022, 0.279, 0.6022, 0.279, 0.6022, 0.2743, 0.6022, 0.2743, 0.5191, 0.279, 0.5191, 0.279, 0.5191, 0.2743, 0.5191, 0.2743, 0.5144, 0.279, 0.5144, 0.265, 0.5191, 0.2696, 0.5191, 0.2696, 0.6022, 0.265, 0.6022, 0.279, 0.6022, 0.279, 0.5191, 0.2836, 0.5191, 0.2836, 0.6022, 0.2743, 0.5191, 0.2743, 0.6022, 0.2696, 0.6022, 0.2696, 0.5191])
me_cube_033.materials.append(mat_wood)
me_cube_033.update()
me_cube_055 = bpy.data.meshes.new('Cube.055')
me_cube_055.from_pydata([(-0.06756, -0.04889, 0.2094), (-0.06756, -0.04889, 1.583), (-0.06756, 0.05111, 0.2094), (-0.06756, 0.05111, 1.583), (0.0677, -0.04889, 0.2094), (0.0677, -0.04889, 1.583), (0.0677, 0.05111, 0.2094), (0.0677, 0.05111, 1.583), (-0.533, -0.03889, 1.381), (-0.533, -0.03889, 1.532), (-0.533, 0.04111, 1.381), (-0.533, 0.04111, 1.532), (0.1273, -0.03889, 1.381), (0.1273, -0.03889, 1.532), (0.1273, 0.04111, 1.381), (0.1273, 0.04111, 1.532), (-0.4565, -0.01889, 1.138), (-0.4565, -0.01889, 1.382), (-0.4565, 0.02111, 1.138), (-0.4565, 0.02111, 1.382), (-0.4172, -0.01889, 1.138), (-0.4172, -0.01889, 1.382), (-0.4172, 0.02111, 1.138), (-0.4172, 0.02111, 1.382)], [], [(0, 1, 3, 2), (2, 3, 7, 6), (6, 7, 5, 4), (4, 5, 1, 0), (7, 3, 1, 5), (8, 9, 11, 10), (10, 11, 15, 14), (14, 15, 13, 12), (12, 13, 9, 8), (10, 14, 12, 8), (15, 11, 9, 13), (16, 17, 19, 18), (18, 19, 23, 22), (22, 23, 21, 20), (20, 21, 17, 16)])
_uv = me_cube_055.uv_layers.new(name='UVMap')
_uv.uv.foreach_set('vector', [0.5951, 0.8773, 0.3859, 0.8773, 0.3859, 0.8621, 0.5951, 0.8621, 0.5951, 0.8621, 0.3859, 0.8621, 0.3859, 0.8415, 0.5951, 0.8415, 0.5951, 0.9131, 0.3859, 0.9131, 0.3859, 0.8979, 0.5951, 0.8979, 0.5951, 0.8979, 0.3859, 0.8979, 0.3859, 0.8773, 0.5951, 0.8773, 0.3653, 0.8621, 0.3859, 0.8621, 0.3859, 0.8773, 0.3653, 0.8773, 0.5646, 0.9548, 0.5416, 0.9548, 0.5416, 0.9426, 0.5646, 0.9426, 0.5416, 0.9196, 0.5416, 0.9426, 0.441, 0.9426, 0.441, 0.9196, 0.418, 0.9426, 0.441, 0.9426, 0.441, 0.9548, 0.418, 0.9548, 0.441, 0.9778, 0.441, 0.9548, 0.5416, 0.9548, 0.5416, 0.9778, 0.5416, 0.99, 0.441, 0.99, 0.441, 0.9778, 0.5416, 0.9778, 0.441, 0.9426, 0.5416, 0.9426, 0.5416, 0.9548, 0.441, 0.9548, 0.2484, 0.5667, 0.2484, 0.6038, 0.2423, 0.6038, 0.2423, 0.5667, 0.2423, 0.5667, 0.2423, 0.6038, 0.2363, 0.6038, 0.2363, 0.5667, 0.2363, 0.5667, 0.2363, 0.6038, 0.2302, 0.6038, 0.2302, 0.5667, 0.2544, 0.5667, 0.2544, 0.6038, 0.2484, 0.6038, 0.2484, 0.5667])
me_cube_055.materials.append(mat_wood)
me_cube_055.update()
me_cube_056 = bpy.data.meshes.new('Cube.056')
me_cube_056.from_pydata([(-0.0826, -0.084, -0.2038), (-0.0708, -0.072, 0.1409), (-0.0826, 0.084, -0.2038), (-0.0708, 0.072, 0.1409), (0.0826, -0.084, -0.2038), (0.0708, -0.072, 0.1409), (0.0826, 0.084, -0.2038), (0.0708, 0.072, 0.1409), (-0.118, -0.12, 0.06286), (-0.118, 0.12, 0.06286), (0.118, 0.12, 0.06286), (0.118, -0.12, 0.06286), (-0.04375, 0.05917, -0.2038), (0.04375, 0.05917, -0.2038), (0.04375, -0.05917, -0.2038), (-0.04375, -0.05917, -0.2038), (0.04778, -0.08834, -0.1717), (0.07465, -0.1157, 0.03074), (-0.07465, -0.1157, 0.03074), (-0.04778, -0.08834, -0.1717), (0.0869, 0.06317, -0.1714), (0.1137, 0.09041, 0.03044), (0.1137, -0.09041, 0.03044), (0.0869, -0.06317, -0.1714), (-0.04778, 0.08834, -0.1717), (-0.07465, 0.1157, 0.03074), (0.07465, 0.1157, 0.03074), (0.04778, 0.08834, -0.1717), (-0.0869, -0.06317, -0.1714), (-0.1137, -0.09041, 0.03044), (-0.1137, 0.09041, 0.03044), (-0.0869, 0.06317, -0.1714), (0.07465, -0.09339, 0.03469), (0.04778, -0.06606, -0.1677), (-0.04778, -0.06606, -0.1677), (-0.07465, -0.09339, 0.03469), (0.09121, 0.09041, 0.03295), (0.06442, 0.06317, -0.1689), (0.06442, -0.06317, -0.1689), (0.09121, -0.09041, 0.03295), (-0.07465, 0.09339, 0.03469), (-0.04778, 0.06606, -0.1677), (0.04778, 0.06606, -0.1677), (0.07465, 0.09339, 0.03469), (-0.06442, -0.06317, -0.1689), (-0.09121, -0.09041, 0.03295), (-0.06442, 0.06317, -0.1689), (-0.09121, 0.09041, 0.03295)], [], [(8, 1, 3, 9), (9, 3, 7, 10), (10, 7, 5, 11), (11, 5, 1, 8), (12, 13, 14, 15), (7, 3, 1, 5), (24, 25, 40, 41), (19, 16, 33, 34), (20, 21, 36, 37), (16, 17, 32, 33), (2, 6, 13, 12), (6, 4, 14, 13), (4, 0, 15, 14), (0, 2, 12, 15), (4, 11, 17, 16), (11, 8, 18, 17), (8, 0, 19, 18), (0, 4, 16, 19), (6, 10, 21, 20), (10, 11, 22, 21), (11, 4, 23, 22), (4, 6, 20, 23), (2, 9, 25, 24), (9, 10, 26, 25), (10, 6, 27, 26), (6, 2, 24, 27), (0, 8, 29, 28), (8, 9, 30, 29), (9, 2, 31, 30), (2, 0, 28, 31), (23, 20, 37, 38), (28, 29, 45, 44), (17, 18, 35, 32), (27, 24, 41, 42), (21, 22, 39, 36), (31, 28, 44, 46), (18, 19, 34, 35), (25, 26, 43, 40), (22, 23, 38, 39), (29, 30, 47, 45), (26, 27, 42, 43), (30, 31, 46, 47)])
_uv = me_cube_056.uv_layers.new(name='UVMap')
_uv.uv.foreach_set('vector', [0.9024, 0.8166, 0.8855, 0.8102, 0.8792, 0.7934, 0.8875, 0.7779, 0.8875, 0.7779, 0.8792, 0.7934, 0.8579, 0.8005, 0.8453, 0.7859, 0.8411, 0.8039, 0.8579, 0.8005, 0.8709, 0.8185, 0.8662, 0.8348, 0.8662, 0.8348, 0.8709, 0.8185, 0.8855, 0.8102, 0.9024, 0.8166, 0.9096, 0.8532, 0.9052, 0.8662, 0.897, 0.8512, 0.9018, 0.8476, 0.8579, 0.8005, 0.8792, 0.7934, 0.8855, 0.8102, 0.8709, 0.8185, 0.9152, 0.8534, 0.9365, 0.8412, 0.9351, 0.8455, 0.9179, 0.8545, 0.8999, 0.8436, 0.8937, 0.8481, 0.8936, 0.8458, 0.8986, 0.843, 0.894, 0.8697, 0.8648, 0.8681, 0.8678, 0.8658, 0.8896, 0.8658, 0.8937, 0.8481, 0.8768, 0.835, 0.8815, 0.8352, 0.8936, 0.8458, 0.9128, 0.8512, 0.9074, 0.8732, 0.9052, 0.8662, 0.9096, 0.8532, 0.899, 0.8729, 0.8934, 0.851, 0.897, 0.8512, 0.9052, 0.8662, 0.8934, 0.851, 0.9026, 0.8447, 0.9018, 0.8476, 0.897, 0.8512, 0.9026, 0.8447, 0.9128, 0.8512, 0.9096, 0.8532, 0.9018, 0.8476, 0.8934, 0.851, 0.8662, 0.8348, 0.8768, 0.835, 0.8937, 0.8481, 0.8662, 0.8348, 0.9024, 0.8166, 0.8975, 0.8241, 0.8768, 0.835, 0.9024, 0.8166, 0.9026, 0.8447, 0.8999, 0.8436, 0.8975, 0.8241, 0.9026, 0.8447, 0.8934, 0.851, 0.8937, 0.8481, 0.8999, 0.8436, 0.899, 0.8729, 0.8598, 0.8714, 0.8648, 0.8681, 0.894, 0.8697, 0.8598, 0.8714, 0.8662, 0.8348, 0.8699, 0.8412, 0.8648, 0.8681, 0.8662, 0.8348, 0.8934, 0.851, 0.8907, 0.8521, 0.8699, 0.8412, 0.8934, 0.851, 0.899, 0.8729, 0.894, 0.8697, 0.8907, 0.8521, 0.9128, 0.8512, 0.9389, 0.8321, 0.9365, 0.8412, 0.9152, 0.8534, 0.9389, 0.8321, 0.9517, 0.8714, 0.9448, 0.8658, 0.9365, 0.8412, 0.9517, 0.8714, 0.9074, 0.8732, 0.9145, 0.8671, 0.9448, 0.8658, 0.9074, 0.8732, 0.9128, 0.8512, 0.9152, 0.8534, 0.9145, 0.8671, 0.9026, 0.8447, 0.9024, 0.8166, 0.9058, 0.8233, 0.9041, 0.8434, 0.9024, 0.8166, 0.9389, 0.8321, 0.9308, 0.8336, 0.9058, 0.8233, 0.9389, 0.8321, 0.9128, 0.8512, 0.9134, 0.8479, 0.9308, 0.8336, 0.9128, 0.8512, 0.9026, 0.8447, 0.9041, 0.8434, 0.9134, 0.8479, 0.8907, 0.8521, 0.894, 0.8697, 0.8896, 0.8658, 0.8885, 0.8539, 0.9041, 0.8434, 0.9058, 0.8233, 0.9074, 0.8265, 0.9064, 0.8423, 0.8768, 0.835, 0.8975, 0.8241, 0.8956, 0.8292, 0.8815, 0.8352, 0.9145, 0.8671, 0.9152, 0.8534, 0.9179, 0.8545, 0.9171, 0.8647, 0.8648, 0.8681, 0.8699, 0.8412, 0.8729, 0.8451, 0.8678, 0.8658, 0.9134, 0.8479, 0.9041, 0.8434, 0.9064, 0.8423, 0.9128, 0.8457, 0.8975, 0.8241, 0.8999, 0.8436, 0.8986, 0.843, 0.8956, 0.8292, 0.9365, 0.8412, 0.9448, 0.8658, 0.9391, 0.8623, 0.9351, 0.8455, 0.8699, 0.8412, 0.8907, 0.8521, 0.8885, 0.8539, 0.8729, 0.8451, 0.9058, 0.8233, 0.9308, 0.8336, 0.9255, 0.8355, 0.9074, 0.8265, 0.9448, 0.8658, 0.9145, 0.8671, 0.9171, 0.8647, 0.9391, 0.8623, 0.9308, 0.8336, 0.9134, 0.8479, 0.9128, 0.8457, 0.9255, 0.8355])
me_cube_056.materials.append(mat_metal)
me_cube_056.update()
me_cube_057 = bpy.data.meshes.new('Cube.057')
me_cube_057.from_pydata([(-0.2493, -0.1593, -0.2093), (-0.1745, -0.1115, 0.2093), (-0.2493, 0.1593, -0.2093), (-0.1745, 0.1115, 0.2093), (0.2493, -0.1593, -0.2093), (0.1745, -0.1115, 0.2093), (0.2493, 0.1593, -0.2093), (0.1745, 0.1115, 0.2093)], [], [(0, 1, 3, 2), (2, 3, 7, 6), (6, 7, 5, 4), (4, 5, 1, 0), (7, 3, 1, 5)])
_uv = me_cube_057.uv_layers.new(name='UVMap')
_uv.uv.foreach_set('vector', [0.5683, 0.9167, 0.6167, 0.9205, 0.6175, 0.9458, 0.5695, 0.9528, 0.6107, 0.9938, 0.6175, 0.9458, 0.6571, 0.9445, 0.6672, 0.9919, 0.7055, 0.9483, 0.6571, 0.9445, 0.6563, 0.9192, 0.7043, 0.9121, 0.6631, 0.8711, 0.6563, 0.9192, 0.6167, 0.9205, 0.6066, 0.873, 0.6571, 0.9445, 0.6175, 0.9458, 0.6167, 0.9205, 0.6563, 0.9192])
me_cube_057.materials.append(mat_rock_001)
me_cube_057.update()
me_cube_041 = bpy.data.meshes.new('Cube.041')
me_cube_041.from_pydata([(-0.06756, -0.04889, 0.2094), (-0.06756, -0.04889, 1.583), (-0.06756, 0.05111, 0.2094), (-0.06756, 0.05111, 1.583), (0.0677, -0.04889, 0.2094), (0.0677, -0.04889, 1.583), (0.0677, 0.05111, 0.2094), (0.0677, 0.05111, 1.583), (-0.533, -0.03889, 1.381), (-0.533, -0.03889, 1.532), (-0.533, 0.04111, 1.381), (-0.533, 0.04111, 1.532), (0.1273, -0.03889, 1.381), (0.1273, -0.03889, 1.532), (0.1273, 0.04111, 1.381), (0.1273, 0.04111, 1.532), (-0.4565, -0.01889, 1.138), (-0.4565, -0.01889, 1.382), (-0.4565, 0.02111, 1.138), (-0.4565, 0.02111, 1.382), (-0.4172, -0.01889, 1.138), (-0.4172, -0.01889, 1.382), (-0.4172, 0.02111, 1.138), (-0.4172, 0.02111, 1.382)], [], [(0, 1, 3, 2), (2, 3, 7, 6), (6, 7, 5, 4), (4, 5, 1, 0), (7, 3, 1, 5), (8, 9, 11, 10), (10, 11, 15, 14), (14, 15, 13, 12), (12, 13, 9, 8), (10, 14, 12, 8), (15, 11, 9, 13), (16, 17, 19, 18), (18, 19, 23, 22), (22, 23, 21, 20), (20, 21, 17, 16)])
_uv = me_cube_041.uv_layers.new(name='UVMap')
_uv.uv.foreach_set('vector', [0.152, 0.881, 0.3613, 0.881, 0.3613, 0.8963, 0.152, 0.8963, 0.152, 0.8963, 0.3613, 0.8963, 0.3613, 0.9169, 0.152, 0.9169, 0.152, 0.8452, 0.3613, 0.8452, 0.3613, 0.8604, 0.152, 0.8604, 0.152, 0.8604, 0.3613, 0.8604, 0.3613, 0.881, 0.152, 0.881, 0.3819, 0.8963, 0.3613, 0.8963, 0.3613, 0.881, 0.3819, 0.881, 0.726, 0.932, 0.726, 0.9089, 0.7382, 0.9089, 0.7382, 0.932, 0.7612, 0.9089, 0.7382, 0.9089, 0.7382, 0.8084, 0.7612, 0.8084, 0.7382, 0.7853, 0.7382, 0.8084, 0.726, 0.8084, 0.726, 0.7853, 0.7029, 0.8084, 0.726, 0.8084, 0.726, 0.9089, 0.7029, 0.9089, 0.6908, 0.9089, 0.6908, 0.8084, 0.7029, 0.8084, 0.7029, 0.9089, 0.7382, 0.8084, 0.7382, 0.9089, 0.726, 0.9089, 0.726, 0.8084, 0.2168, 0.5268, 0.2168, 0.5639, 0.2107, 0.5639, 0.2107, 0.5268, 0.2107, 0.5268, 0.2107, 0.5639, 0.2047, 0.5639, 0.2047, 0.5268, 0.2047, 0.5268, 0.2047, 0.5639, 0.1986, 0.5639, 0.1986, 0.5268, 0.2227, 0.5268, 0.2227, 0.5639, 0.2168, 0.5639, 0.2168, 0.5268])
me_cube_041.materials.append(mat_wood)
me_cube_041.update()
me_cube_042 = bpy.data.meshes.new('Cube.042')
me_cube_042.from_pydata([(-0.0826, -0.084, -0.2038), (-0.0708, -0.072, 0.1409), (-0.0826, 0.084, -0.2038), (-0.0708, 0.072, 0.1409), (0.0826, -0.084, -0.2038), (0.0708, -0.072, 0.1409), (0.0826, 0.084, -0.2038), (0.0708, 0.072, 0.1409), (-0.118, -0.12, 0.06286), (-0.118, 0.12, 0.06286), (0.118, 0.12, 0.06286), (0.118, -0.12, 0.06286), (-0.04375, 0.05917, -0.2038), (0.04375, 0.05917, -0.2038), (0.04375, -0.05917, -0.2038), (-0.04375, -0.05917, -0.2038), (0.04778, -0.08834, -0.1717), (0.07465, -0.1157, 0.03074), (-0.07465, -0.1157, 0.03074), (-0.04778, -0.08834, -0.1717), (0.0869, 0.06317, -0.1714), (0.1137, 0.09041, 0.03044), (0.1137, -0.09041, 0.03044), (0.0869, -0.06317, -0.1714), (-0.04778, 0.08834, -0.1717), (-0.07465, 0.1157, 0.03074), (0.07465, 0.1157, 0.03074), (0.04778, 0.08834, -0.1717), (-0.0869, -0.06317, -0.1714), (-0.1137, -0.09041, 0.03044), (-0.1137, 0.09041, 0.03044), (-0.0869, 0.06317, -0.1714), (0.07465, -0.09339, 0.03469), (0.04778, -0.06606, -0.1677), (-0.04778, -0.06606, -0.1677), (-0.07465, -0.09339, 0.03469), (0.09121, 0.09041, 0.03295), (0.06442, 0.06317, -0.1689), (0.06442, -0.06317, -0.1689), (0.09121, -0.09041, 0.03295), (-0.07465, 0.09339, 0.03469), (-0.04778, 0.06606, -0.1677), (0.04778, 0.06606, -0.1677), (0.07465, 0.09339, 0.03469), (-0.06442, -0.06317, -0.1689), (-0.09121, -0.09041, 0.03295), (-0.06442, 0.06317, -0.1689), (-0.09121, 0.09041, 0.03295)], [], [(8, 1, 3, 9), (9, 3, 7, 10), (10, 7, 5, 11), (11, 5, 1, 8), (12, 13, 14, 15), (7, 3, 1, 5), (24, 25, 40, 41), (19, 16, 33, 34), (20, 21, 36, 37), (16, 17, 32, 33), (2, 6, 13, 12), (6, 4, 14, 13), (4, 0, 15, 14), (0, 2, 12, 15), (4, 11, 17, 16), (11, 8, 18, 17), (8, 0, 19, 18), (0, 4, 16, 19), (6, 10, 21, 20), (10, 11, 22, 21), (11, 4, 23, 22), (4, 6, 20, 23), (2, 9, 25, 24), (9, 10, 26, 25), (10, 6, 27, 26), (6, 2, 24, 27), (0, 8, 29, 28), (8, 9, 30, 29), (9, 2, 31, 30), (2, 0, 28, 31), (23, 20, 37, 38), (28, 29, 45, 44), (17, 18, 35, 32), (27, 24, 41, 42), (21, 22, 39, 36), (31, 28, 44, 46), (18, 19, 34, 35), (25, 26, 43, 40), (22, 23, 38, 39), (29, 30, 47, 45), (26, 27, 42, 43), (30, 31, 46, 47)])
_uv = me_cube_042.uv_layers.new(name='UVMap')
_uv.uv.foreach_set('vector', [0.8011, 0.8265, 0.8179, 0.8332, 0.8238, 0.8502, 0.8152, 0.8655, 0.8152, 0.8655, 0.8238, 0.8502, 0.8453, 0.8436, 0.8575, 0.8586, 0.8622, 0.8407, 0.8453, 0.8436, 0.8327, 0.8253, 0.8377, 0.8092, 0.8377, 0.8092, 0.8327, 0.8253, 0.8179, 0.8332, 0.8011, 0.8265, 0.7949, 0.7897, 0.7995, 0.7769, 0.8074, 0.7921, 0.8025, 0.7955, 0.8453, 0.8436, 0.8238, 0.8502, 0.8179, 0.8332, 0.8327, 0.8253, 0.7892, 0.7894, 0.7677, 0.8011, 0.7692, 0.7968, 0.7866, 0.7882, 0.8043, 0.7996, 0.8106, 0.7952, 0.8107, 0.7975, 0.8056, 0.8002, 0.8109, 0.7737, 0.84, 0.7759, 0.837, 0.7781, 0.8151, 0.7776, 0.8106, 0.7952, 0.8272, 0.8088, 0.8225, 0.8084, 0.8107, 0.7975, 0.7916, 0.7917, 0.7975, 0.7698, 0.7995, 0.7769, 0.7949, 0.7897, 0.8059, 0.7703, 0.811, 0.7923, 0.8074, 0.7921, 0.7995, 0.7769, 0.811, 0.7923, 0.8016, 0.7984, 0.8025, 0.7955, 0.8074, 0.7921, 0.8016, 0.7984, 0.7916, 0.7917, 0.7949, 0.7897, 0.8025, 0.7955, 0.811, 0.7923, 0.8377, 0.8092, 0.8272, 0.8088, 0.8106, 0.7952, 0.8377, 0.8092, 0.8011, 0.8265, 0.8062, 0.8192, 0.8272, 0.8088, 0.8011, 0.8265, 0.8016, 0.7984, 0.8043, 0.7996, 0.8062, 0.8192, 0.8016, 0.7984, 0.811, 0.7923, 0.8106, 0.7952, 0.8043, 0.7996, 0.8059, 0.7703, 0.8451, 0.7727, 0.84, 0.7759, 0.8109, 0.7737, 0.8451, 0.7727, 0.8377, 0.8092, 0.8343, 0.8027, 0.84, 0.7759, 0.8377, 0.8092, 0.811, 0.7923, 0.8137, 0.7913, 0.8343, 0.8027, 0.811, 0.7923, 0.8059, 0.7703, 0.8109, 0.7737, 0.8137, 0.7913, 0.7916, 0.7917, 0.7651, 0.8101, 0.7677, 0.8011, 0.7892, 0.7894, 0.7651, 0.8101, 0.7532, 0.7706, 0.76, 0.7763, 0.7677, 0.8011, 0.7532, 0.7706, 0.7975, 0.7698, 0.7903, 0.7758, 0.76, 0.7763, 0.7975, 0.7698, 0.7916, 0.7917, 0.7892, 0.7894, 0.7903, 0.7758, 0.8016, 0.7984, 0.8011, 0.8265, 0.7979, 0.8197, 0.8001, 0.7997, 0.8011, 0.8265, 0.7651, 0.8101, 0.7732, 0.8088, 0.7979, 0.8197, 0.7651, 0.8101, 0.7916, 0.7917, 0.791, 0.795, 0.7732, 0.8088, 0.7916, 0.7917, 0.8016, 0.7984, 0.8001, 0.7997, 0.791, 0.795, 0.8137, 0.7913, 0.8109, 0.7737, 0.8151, 0.7776, 0.816, 0.7896, 0.8001, 0.7997, 0.7979, 0.8197, 0.7964, 0.8165, 0.7978, 0.8007, 0.8272, 0.8088, 0.8062, 0.8192, 0.8083, 0.8141, 0.8225, 0.8084, 0.7903, 0.7758, 0.7892, 0.7894, 0.7866, 0.7882, 0.7877, 0.7781, 0.84, 0.7759, 0.8343, 0.8027, 0.8314, 0.7987, 0.837, 0.7781, 0.791, 0.795, 0.8001, 0.7997, 0.7978, 0.8007, 0.7915, 0.7971, 0.8062, 0.8192, 0.8043, 0.7996, 0.8056, 0.8002, 0.8083, 0.8141, 0.7677, 0.8011, 0.76, 0.7763, 0.7655, 0.7799, 0.7692, 0.7968, 0.8343, 0.8027, 0.8137, 0.7913, 0.816, 0.7896, 0.8314, 0.7987, 0.7979, 0.8197, 0.7732, 0.8088, 0.7785, 0.807, 0.7964, 0.8165, 0.76, 0.7763, 0.7903, 0.7758, 0.7877, 0.7781, 0.7655, 0.7799, 0.7732, 0.8088, 0.791, 0.795, 0.7915, 0.7971, 0.7785, 0.807])
me_cube_042.materials.append(mat_metal)
me_cube_042.update()
me_cube_043 = bpy.data.meshes.new('Cube.043')
me_cube_043.from_pydata([(-0.2493, -0.1593, -0.2093), (-0.1745, -0.1115, 0.2093), (-0.2493, 0.1593, -0.2093), (-0.1745, 0.1115, 0.2093), (0.2493, -0.1593, -0.2093), (0.1745, -0.1115, 0.2093), (0.2493, 0.1593, -0.2093), (0.1745, 0.1115, 0.2093)], [], [(0, 1, 3, 2), (2, 3, 7, 6), (6, 7, 5, 4), (4, 5, 1, 0), (7, 3, 1, 5)])
_uv = me_cube_043.uv_layers.new(name='UVMap')
_uv.uv.foreach_set('vector', [0.8029, 0.856, 0.8173, 0.902, 0.7943, 0.9121, 0.7701, 0.8705, 0.7475, 0.9235, 0.7943, 0.9121, 0.8101, 0.9481, 0.7701, 0.9749, 0.8245, 0.9941, 0.8101, 0.9481, 0.8331, 0.938, 0.8573, 0.9797, 0.8799, 0.9266, 0.8331, 0.938, 0.8173, 0.902, 0.8573, 0.8752, 0.8101, 0.9481, 0.7943, 0.9121, 0.8173, 0.902, 0.8331, 0.938])
me_cube_043.materials.append(mat_rock_001)
me_cube_043.update()
me_cube_018 = bpy.data.meshes.new('Cube.018')
me_cube_018.from_pydata([(-0.3169, 0.3169, 0.001948), (0.3169, 0.124, 0.6316), (-0.3169, 0.3169, 0.222), (0.03923, 0.3169, 0.8002), (-0.3169, 0.07776, 0.7235), (-0.2, -0.3169, 0.4963), (0.2193, 0.06788, 0.9388), (-0.3162, 0.07781, 0.7246), (0.03808, 0.2746, 0.887), (0.1984, -0.03536, 0.9199), (-0.1245, -0.1402, 0.7794), (-0.3169, 0.07063, 0.001948), (-0.1599, -0.3169, 0.001948), (-0.266, -0.3169, 0.4027), (-0.3169, -0.2122, 0.4347), (0.3169, -0.07446, 0.001948), (0.1035, -0.3169, 0.001948), (0.3169, -0.1994, 0.3328), (0.2529, -0.3169, 0.4515), (0.2549, -0.3155, 0.4537), (0.1018, 0.3169, 0.001948), (0.3169, 0.2135, 0.001948), (0.1824, 0.3169, 0.5145), (0.3169, 0.2431, 0.3935)], [], [(8, 3, 2, 4, 7), (17, 19, 18, 16, 15), (10, 9, 6, 8, 7), (21, 20, 22, 23), (11, 14, 4, 2, 0), (7, 4, 14, 13, 5, 10), (16, 18, 5, 13, 12), (13, 14, 11, 12), (5, 18, 19, 9, 10), (9, 19, 17, 1, 6), (21, 23, 1, 17, 15), (1, 23, 22, 3, 8, 6), (0, 2, 3, 22, 20)])
_uv = me_cube_018.uv_layers.new(name='UVMap')
_uv.uv.foreach_set('vector', [0.6011, 0.4484, 0.5975, 0.461, 0.5291, 0.5385, 0.5508, 0.4659, 0.551, 0.4657, 0.7199, 0.5272, 0.7462, 0.5329, 0.7461, 0.5332, 0.6924, 0.5703, 0.6676, 0.5377, 0.6671, 0.5893, 0.7011, 0.634, 0.695, 0.6491, 0.6532, 0.6579, 0.6229, 0.5985, 0.6193, 0.5893, 0.5843, 0.5825, 0.6105, 0.5076, 0.6293, 0.5301, 0.5243, 0.6852, 0.4823, 0.6183, 0.5261, 0.5758, 0.5615, 0.6529, 0.5613, 0.6863, 0.6229, 0.5985, 0.6227, 0.5984, 0.6377, 0.5499, 0.6518, 0.5396, 0.6632, 0.549, 0.6671, 0.5893, 0.4496, 0.5948, 0.4498, 0.525, 0.5175, 0.541, 0.5225, 0.5573, 0.4877, 0.6078, 0.4651, 0.6236, 0.4823, 0.6183, 0.5243, 0.6852, 0.4616, 0.6863, 0.5175, 0.541, 0.4498, 0.525, 0.4496, 0.5245, 0.483, 0.4512, 0.522, 0.4909, 0.7855, 0.4592, 0.7462, 0.5329, 0.7199, 0.5272, 0.7328, 0.4612, 0.7792, 0.4442, 0.645, 0.5004, 0.6929, 0.4649, 0.7328, 0.4612, 0.7199, 0.5272, 0.6676, 0.5377, 0.6398, 0.4957, 0.6293, 0.5301, 0.6105, 0.5076, 0.5975, 0.461, 0.6011, 0.4484, 0.6359, 0.4477, 0.5229, 0.5715, 0.5291, 0.5385, 0.5975, 0.461, 0.6105, 0.5076, 0.5843, 0.5825])
me_cube_018.materials.append(mat_rock_001)
me_cube_018.update()
me_cube_019 = bpy.data.meshes.new('Cube.019')
me_cube_019.from_pydata([(-0.3169, -0.3169, 0.00195), (-0.3169, 0.3169, 0.00195), (0.3169, 0.3169, 0.00195), (0.3169, 0.3169, 0.1725), (-0.3169, -0.3169, 0.3124), (0.3169, -0.2694, 0.00195), (0.1863, -0.3169, 0.00195), (0.3169, -0.04962, 0.441), (-0.00116, -0.07907, 0.6134), (-0.2837, -0.3169, 0.3436), (-0.3169, 0.3169, 0.03667), (0.01689, 0.3169, 0.3147), (-0.05853, 0.02911, 0.5614), (-0.3169, 0.05449, 0.3189)], [], [(8, 9, 6, 5, 7), (6, 9, 4, 0), (12, 13, 4, 9, 8), (12, 8, 7, 3, 11), (2, 3, 7, 5), (11, 10, 13, 12), (1, 10, 11, 3, 2), (0, 4, 13, 10, 1)])
_uv = me_cube_019.uv_layers.new(name='UVMap')
_uv.uv.foreach_set('vector', [0.6925, 0.5747, 0.7517, 0.5427, 0.781, 0.6265, 0.7737, 0.6462, 0.7028, 0.6291, 0.781, 0.6265, 0.7517, 0.5427, 0.7575, 0.5393, 0.8015, 0.5535, 0.723, 0.7267, 0.7292, 0.6899, 0.7842, 0.7043, 0.7829, 0.7089, 0.7367, 0.7388, 0.8585, 0.5157, 0.8613, 0.5272, 0.8149, 0.5572, 0.7788, 0.5375, 0.8199, 0.5077, 0.8764, 0.6351, 0.8518, 0.6437, 0.7946, 0.6043, 0.8469, 0.5505, 0.8199, 0.5077, 0.8071, 0.4426, 0.845, 0.4633, 0.8585, 0.5157, 0.8025, 0.44, 0.8071, 0.4426, 0.8199, 0.5077, 0.7788, 0.5375, 0.756, 0.525, 0.797, 0.6586, 0.7842, 0.7043, 0.7292, 0.6899, 0.7023, 0.6375, 0.7037, 0.6324])
me_cube_019.materials.append(mat_rock_001)
me_cube_019.update()
me_cube_020 = bpy.data.meshes.new('Cube.020')
me_cube_020.from_pydata([(-0.2761, 0.2761, 0.001076), (-0.2761, -0.2522, 0.001076), (-0.2522, -0.2761, 0.001076), (0.2761, -0.09635, 0.001076), (0.04229, -0.2761, 0.001076), (0.02486, -0.2761, 0.1306), (0.2761, -0.06037, 0.3487), (0.1263, 0.2761, 0.001076), (0.2761, 0.128, 0.001076), (0.2761, 0.02828, 0.3901), (-0.2761, 0.2761, 0.03062), (-0.2761, 0.131, 0.18), (0.1305, 0.1724, 0.3894), (0.06401, 0.2761, 0.2414)], [], [(4, 5, 2), (12, 11, 1, 2, 5, 6, 9), (4, 3, 6, 5), (8, 9, 6, 3), (7, 13, 12, 9, 8), (11, 12, 13, 10), (1, 11, 10, 0), (0, 10, 13, 7)])
_uv = me_cube_020.uv_layers.new(name='UVMap')
_uv.uv.foreach_set('vector', [0.5308, 0.7116, 0.5222, 0.6935, 0.56, 0.691, 0.7193, 0.6927, 0.6724, 0.7448, 0.6143, 0.7165, 0.6131, 0.7115, 0.6408, 0.6738, 0.6986, 0.6556, 0.712, 0.6622, 0.5308, 0.7116, 0.4923, 0.7351, 0.4616, 0.6914, 0.5222, 0.6935, 0.6146, 0.6194, 0.5584, 0.5945, 0.5651, 0.5863, 0.6161, 0.595, 0.6068, 0.6507, 0.569, 0.6483, 0.551, 0.6249, 0.5584, 0.5945, 0.6146, 0.6194, 0.6724, 0.7448, 0.7193, 0.6927, 0.7149, 0.7127, 0.6766, 0.76, 0.6198, 0.6013, 0.6471, 0.6599, 0.6243, 0.6821, 0.6198, 0.6821, 0.5888, 0.6913, 0.5845, 0.6902, 0.569, 0.6483, 0.6068, 0.6507])
me_cube_020.materials.append(mat_rock_001)
me_cube_020.update()
me_cube_021 = bpy.data.meshes.new('Cube.021')
me_cube_021.from_pydata([(0.1414, -0.1414, 0.0005508), (0.1414, -0.1414, 0.04463), (0.1414, -0.006968, 0.163), (0.01804, -0.06178, 0.2833), (-0.1414, 0.05935, 0.1705), (-0.005102, 0.0004325, 0.2833), (-0.1414, -0.1352, 0.0005508), (-0.1343, -0.1414, 0.0005508), (0.03086, -0.1414, 0.1957), (0.0168, -0.06369, 0.2833), (-0.1414, -0.0007204, 0.181), (-0.1035, 0.01069, 0.2411), (-0.04482, -0.009456, 0.2833), (-0.04485, 0.1414, 0.0005508), (0.1414, -0.02047, 0.0005508), (0.1414, 0.03902, 0.1487), (0.07873, 0.1061, 0.1802), (0.008573, 0.1414, 0.1162), (-0.08895, 0.1414, 0.0005508), (-0.1414, 0.1015, 0.1193), (-0.1414, 0.05376, 0.0005508), (-0.1083, 0.1414, 0.08083)], [], [(10, 6, 7, 8, 9, 12, 11), (8, 1, 2, 3, 9), (14, 15, 2, 1, 0), (10, 11, 4), (18, 20, 19, 21), (5, 12, 9, 3), (0, 1, 8, 7), (3, 2, 15, 16, 5), (16, 15, 14, 13, 17), (18, 21, 17, 13), (6, 10, 4, 19, 20), (4, 11, 12, 5, 16, 17, 21, 19)])
_uv = me_cube_021.uv_layers.new(name='UVMap')
_uv.uv.foreach_set('vector', [0.7555, 0.7325, 0.7836, 0.7126, 0.7848, 0.7134, 0.7831, 0.7524, 0.767, 0.7605, 0.7563, 0.754, 0.7527, 0.7431, 0.8066, 0.7563, 0.8049, 0.7277, 0.8289, 0.7409, 0.8211, 0.7674, 0.8208, 0.7675, 0.8191, 0.7214, 0.8344, 0.7388, 0.8289, 0.7409, 0.8049, 0.7277, 0.8027, 0.7224, 0.9329, 0.5227, 0.9281, 0.5149, 0.9394, 0.5165, 0.9689, 0.5213, 0.9593, 0.5329, 0.9492, 0.5162, 0.9585, 0.5143, 0.5746, 0.7619, 0.5692, 0.7587, 0.5786, 0.7567, 0.5787, 0.757, 0.8046, 0.7415, 0.8016, 0.7465, 0.7831, 0.7524, 0.7848, 0.7134, 0.8211, 0.7674, 0.8289, 0.7409, 0.8344, 0.7388, 0.8418, 0.7479, 0.8283, 0.769, 0.9091, 0.6214, 0.9087, 0.6362, 0.8881, 0.6493, 0.8762, 0.6136, 0.8957, 0.6136, 0.5441, 0.8005, 0.5461, 0.7912, 0.5646, 0.7938, 0.5502, 0.8029, 0.943, 0.5555, 0.9329, 0.5227, 0.9394, 0.5165, 0.9492, 0.5162, 0.9593, 0.5329, 0.548, 0.772, 0.5582, 0.7619, 0.5692, 0.7587, 0.5746, 0.7619, 0.5787, 0.7875, 0.5646, 0.7938, 0.5461, 0.7912, 0.5443, 0.7815])
me_cube_021.materials.append(mat_rock_001)
me_cube_021.update()
me_cube_022 = bpy.data.meshes.new('Cube.022')
me_cube_022.from_pydata([(-0.1872, 0.1872, 0.0007294), (0.1872, 0.07325, 0.2365), (-0.1872, 0.1872, 0.08313), (0.02317, 0.1872, 0.2997), (-0.1872, 0.04593, 0.271), (-0.1182, -0.1872, 0.1859), (0.1295, 0.0401, 0.3516), (-0.1868, 0.04596, 0.2714), (0.0225, 0.1622, 0.3322), (0.1172, -0.02089, 0.3445), (-0.07356, -0.08284, 0.2919), (-0.1872, 0.04172, 0.0007294), (-0.09443, -0.1872, 0.0007294), (-0.1571, -0.1872, 0.1508), (-0.1872, -0.1254, 0.1628), (0.1872, -0.04398, 0.0007294), (0.06112, -0.1872, 0.0007294), (0.1872, -0.1178, 0.1246), (0.1494, -0.1872, 0.1691), (0.1505, -0.1864, 0.1699), (0.0601, 0.1872, 0.0007294), (0.1872, 0.1261, 0.0007294), (0.1077, 0.1872, 0.1927), (0.1872, 0.1436, 0.1474)], [], [(8, 3, 2, 4, 7), (17, 19, 18, 16, 15), (10, 9, 6, 8, 7), (21, 20, 22, 23), (11, 14, 4, 2, 0), (7, 4, 14, 13, 5, 10), (16, 18, 5, 13, 12), (13, 14, 11, 12), (5, 18, 19, 9, 10), (9, 19, 17, 1, 6), (21, 23, 1, 17, 15), (1, 23, 22, 3, 8, 6), (0, 2, 3, 22, 20)])
_uv = me_cube_022.uv_layers.new(name='UVMap')
_uv.uv.foreach_set('vector', [0.8464, 0.7049, 0.8464, 0.7086, 0.8086, 0.7196, 0.8091, 0.6985, 0.8092, 0.6985, 0.904, 0.7418, 0.9163, 0.7365, 0.9165, 0.7366, 0.9136, 0.7591, 0.8894, 0.7576, 0.8196, 0.6743, 0.8513, 0.6737, 0.8562, 0.6819, 0.8464, 0.7049, 0.8092, 0.6985, 0.7158, 0.7228, 0.7309, 0.7374, 0.7055, 0.7539, 0.7007, 0.7396, 0.6229, 0.7655, 0.6291, 0.7305, 0.6565, 0.7427, 0.645, 0.7767, 0.6349, 0.7838, 0.8092, 0.6985, 0.8091, 0.6985, 0.7966, 0.6741, 0.7974, 0.6637, 0.8042, 0.6617, 0.8196, 0.6743, 0.5045, 0.8203, 0.4847, 0.7991, 0.5234, 0.7857, 0.5306, 0.7893, 0.5274, 0.814, 0.6214, 0.7235, 0.6291, 0.7305, 0.6229, 0.7655, 0.6005, 0.7361, 0.5234, 0.7857, 0.4847, 0.7991, 0.4845, 0.799, 0.4823, 0.7719, 0.5125, 0.7719, 0.8977, 0.7045, 0.9163, 0.7365, 0.904, 0.7418, 0.879, 0.719, 0.8886, 0.7017, 0.8642, 0.7519, 0.8659, 0.7298, 0.879, 0.719, 0.904, 0.7418, 0.8894, 0.7576, 0.69, 0.7474, 0.7007, 0.7396, 0.7055, 0.7539, 0.7036, 0.7743, 0.6998, 0.7773, 0.6837, 0.765, 0.758, 0.7624, 0.7493, 0.7715, 0.7036, 0.7743, 0.7055, 0.7539, 0.7309, 0.7374])
me_cube_022.materials.append(mat_rock_001)
me_cube_022.update()
me_cube_023 = bpy.data.meshes.new('Cube.023')
me_cube_023.from_pydata([(-0.1608, 0.1608, 0.0006266), (-0.1608, -0.1469, 0.0006266), (-0.1469, -0.1608, 0.0006266), (0.1608, -0.05612, 0.0006266), (0.02464, -0.1608, 0.0006266), (0.01448, -0.1608, 0.07606), (0.1608, -0.03517, 0.2031), (0.07359, 0.1608, 0.0006266), (0.1608, 0.07458, 0.0006266), (0.1608, 0.01647, 0.2272), (-0.1608, 0.1608, 0.01784), (-0.1608, 0.07632, 0.1049), (0.07602, 0.1004, 0.2268), (0.03728, 0.1608, 0.1406)], [], [(4, 5, 2), (12, 11, 1, 2, 5, 6, 9), (4, 3, 6, 5), (8, 9, 6, 3), (7, 13, 12, 9, 8), (11, 12, 13, 10), (1, 11, 10, 0), (0, 10, 13, 7)])
_uv = me_cube_023.uv_layers.new(name='UVMap')
_uv.uv.foreach_set('vector', [0.8695, 0.7729, 0.8723, 0.7616, 0.8903, 0.7745, 0.9405, 0.561, 0.9411, 0.6018, 0.9051, 0.6127, 0.9025, 0.611, 0.8995, 0.584, 0.917, 0.5533, 0.9254, 0.5508, 0.8695, 0.7729, 0.8435, 0.7693, 0.8459, 0.7382, 0.8723, 0.7616, 0.9469, 0.6196, 0.9112, 0.6184, 0.913, 0.6125, 0.9424, 0.6061, 0.9495, 0.6382, 0.9286, 0.6452, 0.9138, 0.6365, 0.9112, 0.6184, 0.9469, 0.6196, 0.9411, 0.6018, 0.9405, 0.561, 0.9466, 0.5713, 0.9489, 0.6066, 0.9517, 0.6962, 0.9533, 0.7339, 0.936, 0.7407, 0.9336, 0.7397, 0.9487, 0.6641, 0.9461, 0.6644, 0.9286, 0.6452, 0.9495, 0.6382])
me_cube_023.materials.append(mat_rock_001)
me_cube_023.update()
me_cube_024 = bpy.data.meshes.new('Cube.024')
me_cube_024.from_pydata([(0.2143, -0.2339, 0.0006155), (0.2143, -0.2339, 0.04988), (0.2143, -0.01153, 0.1822), (0.02734, -0.1022, 0.3166), (-0.2143, 0.09822, 0.1905), (-0.007733, 0.0007157, 0.3166), (-0.2143, -0.2237, 0.0006155), (-0.2036, -0.2339, 0.0006155), (0.04677, -0.2339, 0.2187), (0.02546, -0.1054, 0.3166), (-0.2143, -0.001192, 0.2022), (-0.1568, 0.0177, 0.2694), (-0.06793, -0.01565, 0.3166), (-0.06799, 0.2339, 0.0006155), (0.2143, -0.03388, 0.0006155), (0.2143, 0.06457, 0.1662), (0.1193, 0.1756, 0.2014), (0.01299, 0.2339, 0.1298), (-0.1348, 0.2339, 0.0006155), (-0.2143, 0.1679, 0.1333), (-0.2143, 0.08897, 0.0006155), (-0.1641, 0.2339, 0.09033)], [], [(10, 6, 7, 8, 9, 12, 11), (8, 1, 2, 3, 9), (14, 15, 2, 1, 0), (10, 11, 4), (18, 20, 19, 21), (5, 12, 9, 3), (0, 1, 8, 7), (3, 2, 15, 16, 5), (16, 15, 14, 13, 17), (18, 21, 17, 13), (6, 10, 4, 19, 20), (4, 11, 12, 5, 16, 17, 21, 19)])
_uv = me_cube_024.uv_layers.new(name='UVMap')
_uv.uv.foreach_set('vector', [0.6751, 0.8317, 0.6485, 0.8691, 0.6462, 0.8689, 0.6221, 0.8243, 0.6395, 0.8065, 0.6592, 0.808, 0.6718, 0.8183, 0.9436, 0.7086, 0.9178, 0.7328, 0.9035, 0.704, 0.9381, 0.6887, 0.9386, 0.6889, 0.8531, 0.7091, 0.8819, 0.7034, 0.8795, 0.7112, 0.8477, 0.7296, 0.8409, 0.7284, 0.6751, 0.8317, 0.6718, 0.8183, 0.686, 0.8271, 0.6714, 0.7497, 0.6754, 0.7739, 0.653, 0.7665, 0.6577, 0.7536, 0.9299, 0.6743, 0.9365, 0.6698, 0.9386, 0.6889, 0.9381, 0.6887, 0.6025, 0.8378, 0.603, 0.8319, 0.6221, 0.8243, 0.6462, 0.8689, 0.9381, 0.6887, 0.9035, 0.704, 0.8941, 0.6966, 0.8924, 0.6737, 0.9299, 0.6743, 0.8914, 0.6825, 0.8819, 0.7034, 0.8531, 0.7091, 0.8629, 0.6505, 0.8826, 0.6629, 0.8613, 0.6427, 0.8731, 0.6414, 0.8826, 0.6629, 0.8629, 0.6505, 0.6862, 0.819, 0.6486, 0.793, 0.6469, 0.7783, 0.653, 0.7665, 0.6754, 0.7739, 0.9269, 0.648, 0.9367, 0.6591, 0.9365, 0.6698, 0.9299, 0.6743, 0.8924, 0.6737, 0.8896, 0.6596, 0.901, 0.643, 0.9153, 0.643])
me_cube_024.materials.append(mat_rock_001)
me_cube_024.update()
me_cube_025 = bpy.data.meshes.new('Cube.025')
me_cube_025.from_pydata([(-0.2697, 0.2031, 0.0007913), (0.2697, 0.07947, 0.2566), (-0.2697, 0.2031, 0.09019), (0.03338, 0.2031, 0.3251), (-0.2697, 0.04983, 0.294), (-0.1702, -0.2031, 0.2017), (0.1866, 0.0435, 0.3814), (-0.2691, 0.04986, 0.2944), (0.03241, 0.176, 0.3604), (0.1689, -0.02266, 0.3738), (-0.106, -0.08988, 0.3167), (-0.2697, 0.04526, 0.0007913), (-0.136, -0.2031, 0.0007913), (-0.2264, -0.2031, 0.1636), (-0.2697, -0.136, 0.1766), (0.2697, -0.04772, 0.0007913), (0.08805, -0.2031, 0.0007913), (0.2697, -0.1278, 0.1352), (0.2152, -0.2031, 0.1834), (0.2169, -0.2022, 0.1843), (0.08659, 0.2031, 0.0007913), (0.2697, 0.1368, 0.0007913), (0.1552, 0.2031, 0.209), (0.2697, 0.1558, 0.1599)], [], [(8, 3, 2, 4, 7), (17, 19, 18, 16, 15), (10, 9, 6, 8, 7), (21, 20, 22, 23), (11, 14, 4, 2, 0), (7, 4, 14, 13, 5, 10), (16, 18, 5, 13, 12), (13, 14, 11, 12), (5, 18, 19, 9, 10), (9, 19, 17, 1, 6), (21, 23, 1, 17, 15), (1, 23, 22, 3, 8, 6), (0, 2, 3, 22, 20)])
_uv = me_cube_025.uv_layers.new(name='UVMap')
_uv.uv.foreach_set('vector', [0.8545, 0.4797, 0.8597, 0.4803, 0.8958, 0.5261, 0.8661, 0.5219, 0.866, 0.5218, 0.7916, 0.6199, 0.8024, 0.6181, 0.8026, 0.6184, 0.8034, 0.6524, 0.7803, 0.6371, 0.5541, 0.7285, 0.5945, 0.7138, 0.602, 0.7207, 0.5928, 0.7506, 0.5444, 0.76, 0.9095, 0.4431, 0.9091, 0.4725, 0.8773, 0.462, 0.885, 0.4436, 0.6168, 0.766, 0.6125, 0.8043, 0.5809, 0.7928, 0.5913, 0.7552, 0.6021, 0.7469, 0.5444, 0.76, 0.5443, 0.7601, 0.5223, 0.736, 0.5214, 0.7237, 0.5304, 0.7191, 0.5541, 0.7285, 0.8034, 0.6524, 0.8026, 0.6184, 0.8533, 0.6484, 0.8573, 0.658, 0.8321, 0.6712, 0.6203, 0.8112, 0.6125, 0.8043, 0.6168, 0.766, 0.64, 0.796, 0.5304, 0.7191, 0.5733, 0.6861, 0.5736, 0.6861, 0.5945, 0.7138, 0.5541, 0.7285, 0.9049, 0.78, 0.9436, 0.7702, 0.9446, 0.7838, 0.9129, 0.8024, 0.899, 0.7882, 0.9428, 0.8291, 0.9201, 0.8198, 0.9129, 0.8024, 0.9446, 0.7838, 0.9565, 0.8045, 0.8709, 0.4415, 0.885, 0.4436, 0.8773, 0.462, 0.8597, 0.4803, 0.8545, 0.4797, 0.8523, 0.453, 0.9095, 0.5261, 0.8958, 0.5261, 0.8597, 0.4803, 0.8773, 0.462, 0.9091, 0.4725])
me_cube_025.materials.append(mat_rock_001)
me_cube_025.update()
me_cube_030 = bpy.data.meshes.new('Cube.030')
me_cube_030.from_pydata([(-0.1505, 0.1505, 0.0005863), (-0.1505, -0.1374, 0.0005863), (-0.1375, -0.1505, 0.0005863), (0.1505, -0.05251, 0.0005863), (0.02305, -0.1505, 0.0005863), (0.01355, -0.1505, 0.07116), (0.1505, -0.0329, 0.19), (0.06885, 0.1505, 0.0005863), (0.1505, 0.06977, 0.0005863), (0.1505, 0.01541, 0.2126), (-0.1505, 0.1505, 0.01669), (-0.1505, 0.07141, 0.0981), (0.07113, 0.09397, 0.2122), (0.03488, 0.1505, 0.1316)], [], [(4, 5, 2), (12, 11, 1, 2, 5, 6, 9), (4, 3, 6, 5), (8, 9, 6, 3), (7, 13, 12, 9, 8), (11, 12, 13, 10), (1, 11, 10, 0), (0, 10, 13, 7)])
_uv = me_cube_030.uv_layers.new(name='UVMap')
_uv.uv.foreach_set('vector', [0.6168, 0.671, 0.606, 0.6702, 0.615, 0.6516, 0.9583, 0.4666, 0.9546, 0.5047, 0.9199, 0.511, 0.9178, 0.5092, 0.9178, 0.4837, 0.9373, 0.4571, 0.9453, 0.4556, 0.6168, 0.671, 0.6175, 0.6956, 0.5886, 0.6983, 0.606, 0.6702, 0.521, 0.7382, 0.4893, 0.7488, 0.4889, 0.7431, 0.5126, 0.7278, 0.5294, 0.7536, 0.5133, 0.7666, 0.4975, 0.7638, 0.4893, 0.7488, 0.521, 0.7382, 0.9546, 0.5047, 0.9583, 0.4666, 0.9628, 0.4768, 0.9613, 0.5099, 0.9326, 0.7268, 0.9333, 0.762, 0.917, 0.768, 0.9148, 0.767, 0.537, 0.7766, 0.5349, 0.7777, 0.5133, 0.7666, 0.5294, 0.7536])
me_cube_030.materials.append(mat_rock_001)
me_cube_030.update()
me_cube_031 = bpy.data.meshes.new('Cube.031')
me_cube_031.from_pydata([(-0.09538, -0.09538, 0.0005868), (-0.09538, 0.09538, 0.0005868), (0.09538, 0.09538, 0.0005868), (0.09538, 0.09538, 0.0519), (-0.09538, -0.09538, 0.09401), (0.09538, -0.08108, 0.0005868), (0.05606, -0.09538, 0.0005868), (0.09538, -0.01493, 0.1327), (-0.000349, -0.0238, 0.1846), (-0.08538, -0.09538, 0.1034), (-0.09538, 0.09538, 0.01104), (0.005084, 0.09538, 0.09472), (-0.01762, 0.008762, 0.1689), (-0.09538, 0.0164, 0.09596)], [], [(8, 9, 6, 5, 7), (6, 9, 4, 0), (12, 13, 4, 9, 8), (12, 8, 7, 3, 11), (2, 3, 7, 5), (11, 10, 13, 12), (1, 10, 11, 3, 2), (0, 4, 13, 10, 1)])
_uv = me_cube_031.uv_layers.new(name='UVMap')
_uv.uv.foreach_set('vector', [0.6429, 0.4624, 0.6575, 0.4483, 0.6728, 0.4702, 0.6723, 0.4765, 0.6504, 0.4773, 0.6728, 0.4702, 0.6575, 0.4483, 0.6589, 0.4468, 0.6728, 0.4473, 0.9031, 0.5399, 0.9122, 0.5333, 0.9209, 0.5481, 0.9197, 0.5488, 0.9035, 0.5454, 0.896, 0.5929, 0.8984, 0.5956, 0.8905, 0.6102, 0.8781, 0.6102, 0.8847, 0.5964, 0.9241, 0.4673, 0.9171, 0.4638, 0.9136, 0.4432, 0.9362, 0.4432, 0.8847, 0.5964, 0.8719, 0.581, 0.8849, 0.581, 0.896, 0.5929, 0.8703, 0.581, 0.8719, 0.581, 0.8847, 0.5964, 0.8781, 0.6102, 0.8703, 0.6102, 0.9333, 0.541, 0.9209, 0.5481, 0.9122, 0.5333, 0.9176, 0.5164, 0.919, 0.5157])
me_cube_031.materials.append(mat_rock_001)
me_cube_031.update()
me_cube_032 = bpy.data.meshes.new('Cube.032')
me_cube_032.from_pydata([(0.1572, 0.1287, 0.0002652), (-0.1572, 0.05037, 0.08601), (0.1572, 0.1287, 0.03023), (-0.01945, 0.1287, 0.109), (0.1572, 0.03158, 0.09853), (0.0992, -0.1287, 0.06759), (-0.1087, 0.02757, 0.1278), (0.1568, 0.0316, 0.09867), (-0.01889, 0.1115, 0.1208), (-0.09842, -0.01436, 0.1253), (0.06176, -0.05697, 0.1061), (0.1572, 0.02869, 0.0002652), (0.07928, -0.1287, 0.0002652), (0.1319, -0.1287, 0.05484), (0.1572, -0.0862, 0.0592), (-0.1572, -0.03024, 0.0002652), (-0.05131, -0.1287, 0.0002652), (-0.1572, -0.08098, 0.04532), (-0.1254, -0.1287, 0.06148), (-0.1264, -0.1281, 0.06178), (-0.05046, 0.1287, 0.0002652), (-0.1572, 0.08672, 0.0002652), (-0.09044, 0.1287, 0.07006), (-0.1572, 0.09874, 0.05359)], [], [(8, 3, 2, 4, 7), (17, 19, 18, 16, 15), (10, 9, 6, 8, 7), (21, 20, 22, 23), (11, 14, 4, 2, 0), (7, 4, 14, 13, 5, 10), (16, 18, 5, 13, 12), (13, 14, 11, 12), (5, 18, 19, 9, 10), (9, 19, 17, 1, 6), (21, 23, 1, 17, 15), (1, 23, 22, 3, 8, 6), (0, 2, 3, 22, 20)])
_uv = me_cube_032.uv_layers.new(name='UVMap')
_uv.uv.foreach_set('vector', [0.8971, 0.5505, 0.8991, 0.5508, 0.8959, 0.5792, 0.8846, 0.5772, 0.8846, 0.5771, 0.6907, 0.449, 0.6975, 0.4431, 0.6977, 0.4431, 0.7096, 0.4517, 0.6888, 0.4592, 0.8719, 0.5621, 0.8788, 0.5377, 0.885, 0.5363, 0.8971, 0.5505, 0.8846, 0.5771, 0.676, 0.5599, 0.6825, 0.5759, 0.6702, 0.5746, 0.6685, 0.5635, 0.8203, 0.5724, 0.8015, 0.5783, 0.8101, 0.5614, 0.828, 0.5584, 0.8312, 0.5617, 0.8846, 0.5771, 0.8846, 0.5772, 0.8657, 0.5774, 0.8592, 0.5735, 0.8597, 0.5683, 0.8719, 0.5621, 0.7096, 0.4517, 0.6977, 0.4431, 0.7261, 0.448, 0.7308, 0.4502, 0.7263, 0.455, 0.7973, 0.5833, 0.8015, 0.5783, 0.8203, 0.5724, 0.8031, 0.5893, 0.8597, 0.5683, 0.8592, 0.5344, 0.8593, 0.5343, 0.8788, 0.5377, 0.8719, 0.5621, 0.8788, 0.5377, 0.8593, 0.5343, 0.8655, 0.5303, 0.8865, 0.5301, 0.885, 0.5363, 0.6801, 0.4711, 0.6771, 0.4665, 0.6794, 0.4579, 0.6907, 0.449, 0.6888, 0.4592, 0.8865, 0.5301, 0.8922, 0.531, 0.8974, 0.5409, 0.8991, 0.5508, 0.8971, 0.5505, 0.885, 0.5363, 0.6953, 0.6043, 0.6911, 0.6061, 0.6692, 0.5866, 0.6702, 0.5746, 0.6825, 0.5759])
me_cube_032.materials.append(mat_rock_001)
me_cube_032.update()
me_cube_034 = bpy.data.meshes.new('Cube.034')
me_cube_034.from_pydata([(-0.2223, -0.1, -0.7139), (-0.1589, -0.1, -0.5139), (-0.2223, 0.1, -0.7139), (-0.1589, 0.1, -0.5139), (0.2223, -0.1, -0.7139), (0.1589, -0.1, -0.5139), (0.2223, 0.1, -0.7139), (0.1589, 0.1, -0.5139)], [], [(2, 3, 7, 6), (6, 7, 5, 4), (4, 5, 1, 0), (2, 6, 4, 0), (7, 3, 1, 5)])
_uv = me_cube_034.uv_layers.new(name='UVMap')
_uv.uv.foreach_set('vector', [0.4364, 0.154, 0.4665, 0.1423, 0.4972, 0.1803, 0.4794, 0.2072, 0.4666, 0.2552, 0.4366, 0.2669, 0.4254, 0.2383, 0.4555, 0.2265, 0.4555, 0.2265, 0.4254, 0.2383, 0.3947, 0.2003, 0.4125, 0.1734, 0.4364, 0.154, 0.4794, 0.2072, 0.4555, 0.2265, 0.4125, 0.1734, 0.4015, 0.2576, 0.3708, 0.2196, 0.3947, 0.2003, 0.4254, 0.2383])
me_cube_034.materials.append(mat_rock_001)
me_cube_034.update()
me_cube_058 = bpy.data.meshes.new('Cube.058')
me_cube_058.from_pydata([(-0.2223, -0.1, -0.7139), (-0.1589, -0.1, -0.5139), (-0.2223, 0.1, -0.7139), (-0.1589, 0.1, -0.5139), (0.2223, -0.1, -0.7139), (0.1589, -0.1, -0.5139), (0.2223, 0.1, -0.7139), (0.1589, 0.1, -0.5139)], [], [(0, 1, 3, 2), (2, 3, 7, 6), (6, 7, 5, 4), (4, 5, 1, 0), (2, 6, 4, 0), (7, 3, 1, 5)])
_uv = me_cube_058.uv_layers.new(name='UVMap')
_uv.uv.foreach_set('vector', [0.07276, 0.3641, 0.09677, 0.3857, 0.07621, 0.4086, 0.05221, 0.387, 0.05716, 0.3376, 0.04996, 0.3061, 0.09207, 0.2814, 0.1161, 0.3029, 0.1617, 0.3226, 0.1689, 0.354, 0.1389, 0.3609, 0.1317, 0.3294, 0.1317, 0.3294, 0.1389, 0.3609, 0.09677, 0.3857, 0.07276, 0.3641, 0.05716, 0.3376, 0.1161, 0.3029, 0.1317, 0.3294, 0.07276, 0.3641, 0.1545, 0.3874, 0.1124, 0.4122, 0.09677, 0.3857, 0.1389, 0.3609])
me_cube_058.materials.append(mat_rock_001)
me_cube_058.update()
me_cube_059 = bpy.data.meshes.new('Cube.059')
me_cube_059.from_pydata([(-0.2223, -0.1, -0.7139), (-0.1589, -0.1, -0.5139), (-0.2223, 0.1, -0.7139), (-0.1589, 0.1, -0.5139), (0.2223, -0.1, -0.7139), (0.1589, -0.1, -0.5139), (0.2223, 0.1, -0.7139), (0.1589, 0.1, -0.5139)], [], [(0, 1, 3, 2), (2, 3, 7, 6), (6, 7, 5, 4), (4, 5, 1, 0), (2, 6, 4, 0), (7, 3, 1, 5)])
_uv = me_cube_059.uv_layers.new(name='UVMap')
_uv.uv.foreach_set('vector', [0.1961, 0.3021, 0.2196, 0.28, 0.2407, 0.3024, 0.2172, 0.3245, 0.1684, 0.3154, 0.1365, 0.3199, 0.1153, 0.2759, 0.1388, 0.2538, 0.1622, 0.21, 0.1941, 0.2055, 0.1984, 0.2359, 0.1665, 0.2405, 0.1665, 0.2405, 0.1984, 0.2359, 0.2196, 0.28, 0.1961, 0.3021, 0.1684, 0.3154, 0.1388, 0.2538, 0.1665, 0.2405, 0.1961, 0.3021, 0.2262, 0.2226, 0.2473, 0.2666, 0.2196, 0.28, 0.1984, 0.2359])
me_cube_059.materials.append(mat_rock_001)
me_cube_059.update()
me_cube_060 = bpy.data.meshes.new('Cube.060')
me_cube_060.from_pydata([(-0.2223, -0.1, -0.7139), (-0.1589, -0.1, -0.5139), (-0.2223, 0.1, -0.7139), (-0.1589, 0.1, -0.5139), (0.2223, -0.1, -0.7139), (0.1589, -0.1, -0.5139), (0.2223, 0.1, -0.7139), (0.1589, 0.1, -0.5139)], [], [(0, 1, 3, 2), (2, 3, 7, 6), (6, 7, 5, 4), (4, 5, 1, 0), (2, 6, 4, 0), (7, 3, 1, 5)])
_uv = me_cube_060.uv_layers.new(name='UVMap')
_uv.uv.foreach_set('vector', [0.4049, 0.3461, 0.4355, 0.3562, 0.4259, 0.3854, 0.3952, 0.3753, 0.38, 0.328, 0.3608, 0.3021, 0.3895, 0.2625, 0.4201, 0.2727, 0.4698, 0.2724, 0.489, 0.2984, 0.4642, 0.3167, 0.445, 0.2907, 0.445, 0.2907, 0.4642, 0.3167, 0.4355, 0.3562, 0.4049, 0.3461, 0.38, 0.328, 0.4201, 0.2727, 0.445, 0.2907, 0.4049, 0.3461, 0.4891, 0.3347, 0.4604, 0.3743, 0.4355, 0.3562, 0.4642, 0.3167])
me_cube_060.materials.append(mat_rock_001)
me_cube_060.update()
me_cube_061 = bpy.data.meshes.new('Cube.061')
me_cube_061.from_pydata([(-0.2223, -0.1, -0.7139), (-0.1589, -0.1, -0.5139), (-0.2223, 0.1, -0.7139), (-0.1589, 0.1, -0.5139), (0.2223, -0.1, -0.7139), (0.1589, -0.1, -0.5139), (0.2223, 0.1, -0.7139), (0.1589, 0.1, -0.5139)], [], [(0, 1, 3, 2), (2, 3, 7, 6), (6, 7, 5, 4), (4, 5, 1, 0), (2, 6, 4, 0), (7, 3, 1, 5)])
_uv = me_cube_061.uv_layers.new(name='UVMap')
_uv.uv.foreach_set('vector', [0.4732, 0.07606, 0.4662, 0.04457, 0.4962, 0.03788, 0.5032, 0.06937, 0.4705, 0.1067, 0.4581, 0.1365, 0.4094, 0.1322, 0.4024, 0.1007, 0.3767, 0.05824, 0.3891, 0.02845, 0.4175, 0.04028, 0.4051, 0.07007, 0.4051, 0.07007, 0.4175, 0.04028, 0.4662, 0.04457, 0.4732, 0.07606, 0.4705, 0.1067, 0.4024, 0.1007, 0.4051, 0.07007, 0.4732, 0.07606, 0.4202, 0.009644, 0.4689, 0.01393, 0.4662, 0.04457, 0.4175, 0.04028])
me_cube_061.materials.append(mat_rock_001)
me_cube_061.update()
me_cube_062 = bpy.data.meshes.new('Cube.062')
me_cube_062.from_pydata([(-0.2223, -0.1, -0.7139), (-0.1589, -0.1, -0.5139), (-0.2223, 0.1, -0.7139), (-0.1589, 0.1, -0.5139), (0.2223, -0.1, -0.7139), (0.1589, -0.1, -0.5139), (0.2223, 0.1, -0.7139), (0.1589, 0.1, -0.5139)], [], [(0, 1, 3, 2), (2, 3, 7, 6), (6, 7, 5, 4), (4, 5, 1, 0), (2, 6, 4, 0), (7, 3, 1, 5)])
_uv = me_cube_062.uv_layers.new(name='UVMap')
_uv.uv.foreach_set('vector', [0.3799, 0.1077, 0.3517, 0.092, 0.3666, 0.06512, 0.3948, 0.08082, 0.401, 0.1301, 0.415, 0.1591, 0.3794, 0.1927, 0.3512, 0.177, 0.3024, 0.1679, 0.2884, 0.1389, 0.3161, 0.1255, 0.3301, 0.1546, 0.3301, 0.1546, 0.3161, 0.1255, 0.3517, 0.092, 0.3799, 0.1077, 0.401, 0.1301, 0.3512, 0.177, 0.3301, 0.1546, 0.3799, 0.1077, 0.295, 0.1031, 0.3306, 0.06962, 0.3517, 0.092, 0.3161, 0.1255])
me_cube_062.materials.append(mat_rock_001)
me_cube_062.update()
me_cube_026 = bpy.data.meshes.new('Cube.026')
me_cube_026.from_pydata([(-0.2223, -0.1, -0.7139), (-0.1589, -0.1, -0.5139), (-0.2223, 0.1, -0.7139), (-0.1589, 0.1, -0.5139), (0.2223, -0.1, -0.7139), (0.1589, -0.1, -0.5139), (0.2223, 0.1, -0.7139), (0.1589, 0.1, -0.5139)], [], [(0, 1, 3, 2), (2, 3, 7, 6), (6, 7, 5, 4), (4, 5, 1, 0), (2, 6, 4, 0), (7, 3, 1, 5)])
_uv = me_cube_026.uv_layers.new(name='UVMap')
_uv.uv.foreach_set('vector', [0.3345, 0.213, 0.3073, 0.1956, 0.3239, 0.1697, 0.3511, 0.1871, 0.3541, 0.2367, 0.3663, 0.2666, 0.3287, 0.2978, 0.3015, 0.2804, 0.2534, 0.2683, 0.2412, 0.2384, 0.2697, 0.2268, 0.2819, 0.2567, 0.2819, 0.2567, 0.2697, 0.2268, 0.3073, 0.1956, 0.3345, 0.213, 0.3541, 0.2367, 0.3015, 0.2804, 0.2819, 0.2567, 0.3345, 0.213, 0.2501, 0.2032, 0.2876, 0.1719, 0.3073, 0.1956, 0.2697, 0.2268])
me_cube_026.materials.append(mat_rock_001)
me_cube_026.update()
me_cube_035 = bpy.data.meshes.new('Cube.035')
me_cube_035.from_pydata([(-0.2223, -0.1, -0.7139), (-0.1589, -0.1, -0.5139), (-0.2223, 0.1, -0.7139), (-0.1589, 0.1, -0.5139), (0.2223, -0.1, -0.7139), (0.1589, -0.1, -0.5139), (0.2223, 0.1, -0.7139), (0.1589, 0.1, -0.5139)], [], [(0, 1, 3, 2), (2, 3, 7, 6), (4, 5, 1, 0), (2, 6, 4, 0), (7, 3, 1, 5)])
_uv = me_cube_035.uv_layers.new(name='UVMap')
_uv.uv.foreach_set('vector', [0.2085, 0.1828, 0.2394, 0.1731, 0.2487, 0.2025, 0.2179, 0.2123, 0.1777, 0.1828, 0.1468, 0.1731, 0.1468, 0.124, 0.1777, 0.1142, 0.2085, 0.1142, 0.2394, 0.124, 0.2394, 0.1731, 0.2085, 0.1828, 0.1777, 0.1828, 0.1777, 0.1142, 0.2085, 0.1142, 0.2085, 0.1828, 0.2703, 0.124, 0.2703, 0.1731, 0.2394, 0.1731, 0.2394, 0.124])
me_cube_035.materials.append(mat_rock_001)
me_cube_035.update()
me_cube_027 = bpy.data.meshes.new('Cube.027')
me_cube_027.from_pydata([(-0.6695, 0.2072, 7.451e-09), (-0.6695, 0.2072, 0.2), (-0.6695, 0.4472, 7.451e-09), (-0.6695, 0.4472, 0.2), (0.6695, 0.2072, 7.451e-09), (0.6695, 0.2072, 0.2), (0.6695, 0.4472, 7.451e-09), (0.6695, 0.4472, 0.2)], [], [(0, 1, 3, 2), (2, 3, 7, 6), (6, 7, 5, 4), (4, 5, 1, 0), (7, 3, 1, 5)])
_uv = me_cube_027.uv_layers.new(name='UVMap')
_uv.uv.foreach_set('vector', [0.07499, 0.2764, 0.07499, 0.2453, 0.1124, 0.2453, 0.1124, 0.2764, 0.1435, 0.2453, 0.1124, 0.2453, 0.1124, 0.03672, 0.1435, 0.03672, 0.1124, 0.005572, 0.1124, 0.03672, 0.07499, 0.03672, 0.07499, 0.005572, 0.04384, 0.03672, 0.07499, 0.03672, 0.07499, 0.2453, 0.04384, 0.2453, 0.1124, 0.03672, 0.1124, 0.2453, 0.07499, 0.2453, 0.07499, 0.03672])
me_cube_027.materials.append(mat_rock_001)
me_cube_027.update()
me_cube_028 = bpy.data.meshes.new('Cube.028')
me_cube_028.from_pydata([(-0.5185, 0.1842, 4.623e-09), (-0.5185, 0.1842, 0.1241), (-0.5185, 0.3976, 4.623e-09), (-0.5185, 0.3976, 0.1241), (0.5185, 0.1842, 4.623e-09), (0.5185, 0.1842, 0.1241), (0.5185, 0.3976, 4.623e-09), (0.5185, 0.3976, 0.1241)], [], [(0, 1, 3, 2), (6, 7, 5, 4), (4, 5, 1, 0), (7, 3, 1, 5)])
_uv = me_cube_028.uv_layers.new(name='UVMap')
_uv.uv.foreach_set('vector', [0.1596, 0.02762, 0.1785, 0.02762, 0.1785, 0.06021, 0.1596, 0.06021, 0.3559, 0.06021, 0.3369, 0.06021, 0.3369, 0.02762, 0.3559, 0.02762, 0.3369, 0.00866, 0.3369, 0.02762, 0.1785, 0.02762, 0.1785, 0.00866, 0.3369, 0.06021, 0.1785, 0.06021, 0.1785, 0.02762, 0.3369, 0.02762])
me_cube_028.materials.append(mat_rock_001)
me_cube_028.update()
me_cube_029 = bpy.data.meshes.new('Cube.029')
me_cube_029.from_pydata([(-0.3518, 0.1502, 2.339e-09), (-0.3518, 0.1502, 0.06278), (-0.3518, 0.3241, 2.339e-09), (-0.3518, 0.3241, 0.06278), (0.3518, 0.1502, 2.339e-09), (0.3518, 0.1502, 0.06278), (0.3518, 0.3241, 2.339e-09), (0.3518, 0.3241, 0.06278)], [], [(0, 1, 3, 2), (6, 7, 5, 4), (4, 5, 1, 0), (7, 3, 1, 5)])
_uv = me_cube_029.uv_layers.new(name='UVMap')
_uv.uv.foreach_set('vector', [0.2893, 0.0967, 0.2795, 0.0967, 0.2795, 0.06947, 0.2893, 0.06947, 0.1596, 0.06947, 0.1694, 0.06947, 0.1694, 0.0967, 0.1596, 0.0967, 0.1694, 0.1065, 0.1694, 0.0967, 0.2795, 0.0967, 0.2795, 0.1065, 0.1694, 0.06947, 0.2795, 0.06947, 0.2795, 0.0967, 0.1694, 0.0967])
me_cube_029.materials.append(mat_rock_001)
me_cube_029.update()
me_cube_044 = bpy.data.meshes.new('Cube.044')
me_cube_044.from_pydata([(0.07465, -0.09339, 0.03469), (0.04778, -0.06606, -0.1677), (-0.04778, -0.06606, -0.1677), (-0.07465, -0.09339, 0.03469), (0.09121, 0.09041, 0.03295), (0.06442, 0.06317, -0.1689), (0.06442, -0.06317, -0.1689), (0.09121, -0.09041, 0.03295), (-0.07465, 0.09339, 0.03469), (-0.04778, 0.06606, -0.1677), (0.04778, 0.06606, -0.1677), (0.07465, 0.09339, 0.03469), (-0.06442, -0.06317, -0.1689), (-0.09121, -0.09041, 0.03295), (-0.06442, 0.06317, -0.1689), (-0.09121, 0.09041, 0.03295)], [], [(1, 0, 3, 2), (5, 4, 7, 6), (9, 8, 11, 10), (12, 13, 15, 14)])
_uv = me_cube_044.uv_layers.new(name='UVMap')
_uv.uv.foreach_set('vector', [0.3983, 0.8051, 0.5451, 0.7938, 0.5451, 0.9562, 0.3983, 0.9449, 0.3985, 0.5342, 0.5449, 0.528, 0.5449, 0.722, 0.3985, 0.7158, 0.3983, 0.3051, 0.5451, 0.2938, 0.5451, 0.4562, 0.3983, 0.4449, 0.3985, 0.03422, 0.5449, 0.02802, 0.5449, 0.222, 0.3985, 0.2158])
me_cube_044.materials.append(mat_lamplight)
me_cube_044.update()
me_cube_013 = bpy.data.meshes.new('Cube.013')
me_cube_013.from_pydata([(0.07465, -0.09339, 0.03469), (0.04778, -0.06606, -0.1677), (-0.04778, -0.06606, -0.1677), (-0.07465, -0.09339, 0.03469), (0.09121, 0.09041, 0.03295), (0.06442, 0.06317, -0.1689), (0.06442, -0.06317, -0.1689), (0.09121, -0.09041, 0.03295), (-0.07465, 0.09339, 0.03469), (-0.04778, 0.06606, -0.1677), (0.04778, 0.06606, -0.1677), (0.07465, 0.09339, 0.03469), (-0.06442, -0.06317, -0.1689), (-0.09121, -0.09041, 0.03295), (-0.06442, 0.06317, -0.1689), (-0.09121, 0.09041, 0.03295)], [], [(1, 0, 3, 2), (5, 4, 7, 6), (9, 8, 11, 10), (12, 13, 15, 14)])
_uv = me_cube_013.uv_layers.new(name='UVMap')
_uv.uv.foreach_set('vector', [0.3983, 0.8051, 0.5451, 0.7938, 0.5451, 0.9562, 0.3983, 0.9449, 0.3985, 0.5342, 0.5449, 0.528, 0.5449, 0.722, 0.3985, 0.7158, 0.3983, 0.3051, 0.5451, 0.2938, 0.5451, 0.4562, 0.3983, 0.4449, 0.3985, 0.03422, 0.5449, 0.02802, 0.5449, 0.222, 0.3985, 0.2158])
me_cube_013.materials.append(mat_lamplight)
me_cube_013.update()
me_circle = bpy.data.meshes.new('Circle')
me_circle.from_pydata([(0.0, 0.0, 0.0), (0.0, 0.5599, 0.0), (-0.1092, 0.5491, 0.0), (-0.2142, 0.5172, 0.0), (-0.311, 0.4655, 0.0), (-0.3959, 0.3959, 0.0), (-0.4655, 0.311, 0.0), (-0.5172, 0.2142, 0.0), (-0.5491, 0.1092, 0.0), (-0.5599, 0.0, 0.0), (-0.5491, -0.1092, 0.0), (-0.5172, -0.2142, 0.0), (-0.4655, -0.311, 0.0), (-0.3959, -0.3959, 0.0), (-0.311, -0.4655, 0.0), (-0.2142, -0.5172, 0.0), (-0.1092, -0.5491, 0.0), (0.0, -0.5599, 0.0), (0.1092, -0.5491, 0.0), (0.2142, -0.5172, 0.0), (0.311, -0.4655, 0.0), (0.3959, -0.3959, 0.0), (0.4655, -0.311, 0.0), (0.5172, -0.2142, 0.0), (0.5491, -0.1092, 0.0), (0.5599, 0.0, 0.0), (0.5491, 0.1092, 0.0), (0.5172, 0.2142, 0.0), (0.4655, 0.311, 0.0), (0.3959, 0.3959, 0.0), (0.311, 0.4655, 0.0), (0.2142, 0.5172, 0.0), (0.1092, 0.5491, 0.0)], [], [(0, 1, 2), (0, 2, 3), (0, 3, 4), (0, 4, 5), (0, 5, 6), (0, 6, 7), (0, 7, 8), (0, 8, 9), (0, 9, 10), (0, 10, 11), (0, 11, 12), (0, 12, 13), (0, 13, 14), (0, 14, 15), (0, 15, 16), (0, 16, 17), (0, 17, 18), (0, 18, 19), (0, 19, 20), (0, 20, 21), (0, 21, 22), (0, 22, 23), (0, 23, 24), (0, 24, 25), (0, 25, 26), (0, 26, 27), (0, 27, 28), (0, 28, 29), (0, 29, 30), (0, 30, 31), (0, 31, 32), (0, 32, 1)])
_uv = me_circle.uv_layers.new(name='UVMap')
_uv.uv.foreach_set('vector', [0.2586, 0.2586, 0.5067, 0.2342, 0.5067, 0.283, 0.2586, 0.2586, 0.5067, 0.283, 0.4971, 0.331, 0.2586, 0.2586, 0.4971, 0.331, 0.4784, 0.3761, 0.2586, 0.2586, 0.4784, 0.3761, 0.4513, 0.4167, 0.2586, 0.2586, 0.4513, 0.4167, 0.4167, 0.4513, 0.2586, 0.2586, 0.4167, 0.4513, 0.3761, 0.4784, 0.2586, 0.2586, 0.3761, 0.4784, 0.331, 0.4971, 0.2586, 0.2586, 0.331, 0.4971, 0.283, 0.5067, 0.2586, 0.2586, 0.283, 0.5067, 0.2342, 0.5067, 0.2586, 0.2586, 0.2342, 0.5067, 0.1862, 0.4971, 0.2586, 0.2586, 0.1862, 0.4971, 0.1411, 0.4784, 0.2586, 0.2586, 0.1411, 0.4784, 0.1005, 0.4513, 0.2586, 0.2586, 0.1005, 0.4513, 0.06592, 0.4167, 0.2586, 0.2586, 0.06592, 0.4167, 0.03877, 0.3761, 0.2586, 0.2586, 0.03877, 0.3761, 0.02007, 0.331, 0.2586, 0.2586, 0.02007, 0.331, 0.01054, 0.283, 0.2586, 0.2586, 0.01054, 0.283, 0.01054, 0.2342, 0.2586, 0.2586, 0.01054, 0.2342, 0.02007, 0.1862, 0.2586, 0.2586, 0.02007, 0.1862, 0.03877, 0.1411, 0.2586, 0.2586, 0.03877, 0.1411, 0.06592, 0.1005, 0.2586, 0.2586, 0.06592, 0.1005, 0.1005, 0.06592, 0.2586, 0.2586, 0.1005, 0.06592, 0.1411, 0.03877, 0.2586, 0.2586, 0.1411, 0.03877, 0.1862, 0.02007, 0.2586, 0.2586, 0.1862, 0.02007, 0.2342, 0.01054, 0.2586, 0.2586, 0.2342, 0.01054, 0.283, 0.01054, 0.2586, 0.2586, 0.283, 0.01054, 0.331, 0.02007, 0.2586, 0.2586, 0.331, 0.02007, 0.3761, 0.03877, 0.2586, 0.2586, 0.3761, 0.03877, 0.4167, 0.06592, 0.2586, 0.2586, 0.4167, 0.06592, 0.4513, 0.1005, 0.2586, 0.2586, 0.4513, 0.1005, 0.4784, 0.1411, 0.2586, 0.2586, 0.4784, 0.1411, 0.4971, 0.1862, 0.2586, 0.2586, 0.4971, 0.1862, 0.5067, 0.2342])
me_circle.materials.append(mat_portallight)
me_circle.update()

# ---- objects
ob_area = bpy.data.objects.new('Area', light_point_001)
ob_camera = bpy.data.objects.new('Camera', cam_camera)
ob_cube = bpy.data.objects.new('Cube', me_cube_050)
ob_cube_001 = bpy.data.objects.new('Cube.001', me_cube_051)
ob_cube_002 = bpy.data.objects.new('Cube.002', me_cube_052)
ob_cube_003 = bpy.data.objects.new('Cube.003', me_cube_053)
ob_cube_004 = bpy.data.objects.new('Cube.004', me_cube_054)
ob_cube_005 = bpy.data.objects.new('Cube.005', me_cube_036)
ob_cylinder = bpy.data.objects.new('Cylinder', me_cylinder)
ob_cylinder_001 = bpy.data.objects.new('Cylinder.001', me_cylinder_005)
ob_cylinder_002 = bpy.data.objects.new('Cylinder.002', me_cylinder_007)
ob_cylinder_003 = bpy.data.objects.new('Cylinder.003', me_cylinder_003)
ob_cylinder_004 = bpy.data.objects.new('Cylinder.004', me_cylinder_004)
ob_cylinder_005 = bpy.data.objects.new('Cylinder.005', me_cylinder_008)
ob_cylinder_006 = bpy.data.objects.new('Cylinder.006', me_cylinder_009)
ob_plane = bpy.data.objects.new('Plane', me_plane)
ob_cube_007 = bpy.data.objects.new('Cube.007', me_cube_009)
ob_cube_018 = bpy.data.objects.new('Cube.018', me_cube_033)
ob_cube_006 = bpy.data.objects.new('Cube.006', me_cube_055)
ob_cube_008 = bpy.data.objects.new('Cube.008', me_cube_056)
ob_cube_009 = bpy.data.objects.new('Cube.009', me_cube_057)
ob_cube_011 = bpy.data.objects.new('Cube.011', me_cube_041)
ob_cube_012 = bpy.data.objects.new('Cube.012', me_cube_042)
ob_cube_013 = bpy.data.objects.new('Cube.013', me_cube_043)
ob_cube_019 = bpy.data.objects.new('Cube.019', me_cube_018)
ob_cube_020 = bpy.data.objects.new('Cube.020', me_cube_019)
ob_cube_021 = bpy.data.objects.new('Cube.021', me_cube_020)
ob_cube_022 = bpy.data.objects.new('Cube.022', me_cube_021)
ob_cube_023 = bpy.data.objects.new('Cube.023', me_cube_022)
ob_cube_024 = bpy.data.objects.new('Cube.024', me_cube_023)
ob_cube_025 = bpy.data.objects.new('Cube.025', me_cube_024)
ob_cube_026 = bpy.data.objects.new('Cube.026', me_cube_025)
ob_cube_015 = bpy.data.objects.new('Cube.015', me_cube_030)
ob_cube_016 = bpy.data.objects.new('Cube.016', me_cube_031)
ob_cube_017 = bpy.data.objects.new('Cube.017', me_cube_032)
ob_cube_027 = bpy.data.objects.new('Cube.027', me_cube_034)
ob_cube_028 = bpy.data.objects.new('Cube.028', me_cube_058)
ob_cube_029 = bpy.data.objects.new('Cube.029', me_cube_059)
ob_cube_030 = bpy.data.objects.new('Cube.030', me_cube_060)
ob_cube_031 = bpy.data.objects.new('Cube.031', me_cube_061)
ob_cube_032 = bpy.data.objects.new('Cube.032', me_cube_062)
ob_cube_033 = bpy.data.objects.new('Cube.033', me_cube_026)
ob_cube_034 = bpy.data.objects.new('Cube.034', me_cube_035)
ob_cube_035 = bpy.data.objects.new('Cube.035', me_cube_027)
ob_cube_036 = bpy.data.objects.new('Cube.036', me_cube_028)
ob_cube_037 = bpy.data.objects.new('Cube.037', me_cube_029)
ob_cube_010 = bpy.data.objects.new('Cube.010', me_cube_044)
ob_cube_014 = bpy.data.objects.new('Cube.014', me_cube_013)
ob_circle = bpy.data.objects.new('Circle', me_circle)

# ---- transforms, parenting, visibility, modifiers, constraints
ob_area.location = (-2.751, -4.51, 3.382)
ob_area.rotation_euler = (0.9642, -0.3315, -0.3514)
ob_area.lineart.crease_threshold = 0.0
ob_camera.location = (5.475, -7.307, 6.748)
ob_camera.rotation_euler = (0.9348, 0.009212, 0.5958)
ob_cube.location = (0.6611, -1.347, 0.3427)
ob_cube.rotation_euler = (0.0, -0.0, -0.01739)
ob_cube_001.location = (0.5475, -0.3831, 0.3427)
ob_cube_001.rotation_euler = (0.0, -0.0, 0.1417)
ob_cube_002.location = (0.6744, 0.5372, 0.3427)
ob_cube_002.rotation_euler = (0.0, -0.01204, -0.2541)
ob_cube_003.location = (-0.8051, 0.3421, 0.3427)
ob_cube_003.rotation_euler = (-0.02223, 1.863e-09, 2.945)
ob_cube_004.location = (-0.8051, -0.5345, 0.3427)
ob_cube_004.rotation_euler = (0.0, -0.0, 3.339)
ob_cube_005.location = (-0.8051, -1.49, 0.3427)
ob_cube_005.rotation_euler = (-0.00684, -0.07461, 2.968)
ob_cylinder.location = (1.701, -1.175, 0.0)
ob_cylinder.rotation_euler = (0.0, -0.0, -2.022)
ob_cylinder_001.location = (1.261, -0.6942, 0.0)
ob_cylinder_002.location = (0.0, 0.0, 1.531)
ob_cylinder_003.location = (1.261, -1.628, 0.0)
ob_cylinder_003.rotation_euler = (0.0, -0.0, 0.419)
ob_cylinder_004.location = (1.662, -0.2456, 0.0)
ob_cylinder_004.rotation_euler = (0.0, -0.0, -0.8391)
ob_cylinder_005.location = (0.0, 0.0, 1.531)
ob_cylinder_006.location = (0.0, 0.0, 1.531)
ob_plane.location = (0.0, 0.0, 0.0)
ob_cube_007.location = (1.458, -0.6951, 0.4387)
ob_cube_007.rotation_euler = (5.177e-09, 0.05915, 3.142)
ob_cube_018.location = (1.458, -0.6951, 0.4387)
ob_cube_018.rotation_euler = (5.177e-09, 0.05915, 3.142)
ob_cube_006.location = (1.044, 0.04748, 0.2098)
ob_cube_008.location = (0.6074, 0.04859, 1.207)
ob_cube_009.location = (1.044, 0.04748, 0.2098)
ob_cube_011.location = (-1.362, 0.04859, 0.2098)
ob_cube_011.rotation_euler = (0.0, -0.0, -3.142)
ob_cube_012.location = (-0.9249, 0.04748, 1.207)
ob_cube_012.rotation_euler = (0.0, -0.0, -3.142)
ob_cube_013.location = (-1.362, 0.04859, 0.2098)
ob_cube_013.rotation_euler = (0.0, -0.0, -3.142)
ob_cube_019.location = (-1.483, 1.49, 0.0)
ob_cube_020.location = (1.538, 1.446, 0.0)
ob_cube_020.rotation_euler = (0.0, -0.0, -0.1675)
ob_cube_021.location = (-1.539, 0.7141, 0.0)
ob_cube_021.rotation_euler = (0.0, -0.0, -1.226)
ob_cube_022.location = (1.643, 0.7452, 0.0)
ob_cube_023.location = (1.14, 0.8383, 0.0)
ob_cube_023.rotation_euler = (0.0, -0.0, 0.6471)
ob_cube_024.location = (-1.057, 0.9935, 0.0)
ob_cube_024.rotation_euler = (0.0, -0.0, 2.628)
ob_cube_025.location = (-1.662, -1.438, 0.0)
ob_cube_025.rotation_euler = (0.0, -0.0, 2.151)
ob_cube_026.location = (-1.561, -0.6675, 0.0)
ob_cube_026.rotation_euler = (0.0, -0.0, -0.3292)
ob_cube_015.location = (1.316, 0.4439, 0.0)
ob_cube_015.rotation_euler = (0.0, -0.0, -3.374)
ob_cube_016.location = (-1.217, -1.035, 0.0)
ob_cube_016.rotation_euler = (0.0, -0.0, -2.836)
ob_cube_017.location = (0.844, -0.4342, 0.0)
ob_cube_017.rotation_euler = (0.0, -0.0, -1.581)
ob_cube_027.location = (-0.004993, 1.716, 0.6442)
ob_cube_027.rotation_euler = (8.089e-08, -0.8967, -1.682e-07)
ob_cube_028.location = (-0.004993, 1.716, 0.6442)
ob_cube_028.rotation_euler = (3.962e-06, -1.538, -4.094e-06)
ob_cube_029.location = (-0.004993, 1.716, 0.6442)
ob_cube_029.rotation_euler = (-3.694e-07, -2.179, 1.929e-07)
ob_cube_030.location = (-0.004993, 1.716, 0.6442)
ob_cube_030.rotation_euler = (-2.76e-07, -2.821, 4.468e-08)
ob_cube_031.location = (-0.004993, 1.716, 0.6442)
ob_cube_031.rotation_euler = (-2.759e-07, -3.462, -4.457e-08)
ob_cube_032.location = (-0.004993, 1.716, 0.6442)
ob_cube_032.rotation_euler = (-3.692e-07, -4.103, -1.926e-07)
ob_cube_033.location = (-0.004993, 1.716, 0.6442)
ob_cube_033.rotation_euler = (4.055e-06, -4.744, 4.187e-06)
ob_cube_034.location = (-0.004993, 1.716, 0.6442)
ob_cube_034.rotation_euler = (8.109e-08, -5.386, 1.684e-07)
ob_cube_035.location = (0.0, 1.39, 0.0)
ob_cube_036.location = (0.0, 1.195, 0.0)
ob_cube_037.location = (0.0, 1.048, 0.0)
ob_cube_010.location = (0.6074, 0.04859, 1.207)
ob_cube_014.location = (-0.9249, 0.04748, 1.207)
ob_cube_014.rotation_euler = (0.0, -0.0, -3.142)
ob_circle.location = (0.0, 1.717, 0.6475)
ob_circle.rotation_euler = (1.571, -0.0, 0.0)

# ---- collection membership
col_other.objects.link(ob_area)
col_other.objects.link(ob_camera)
col_fences.objects.link(ob_cube)
col_fences.objects.link(ob_cube_001)
col_fences.objects.link(ob_cube_002)
col_fences.objects.link(ob_cube_003)
col_fences.objects.link(ob_cube_004)
col_fences.objects.link(ob_cube_005)
col_trunks.objects.link(ob_cylinder)
col_trunks.objects.link(ob_cylinder_001)
col_trunks.objects.link(ob_cylinder_002)
col_trunks.objects.link(ob_cylinder_003)
col_trunks.objects.link(ob_cylinder_004)
col_trunks.objects.link(ob_cylinder_005)
col_trunks.objects.link(ob_cylinder_006)
col_floor.objects.link(ob_plane)
col_axe.objects.link(ob_cube_007)
col_axe.objects.link(ob_cube_018)
col_poles.objects.link(ob_cube_006)
col_poles.objects.link(ob_cube_008)
col_poles.objects.link(ob_cube_009)
col_poles.objects.link(ob_cube_011)
col_poles.objects.link(ob_cube_012)
col_poles.objects.link(ob_cube_013)
col_rocks.objects.link(ob_cube_019)
col_rocks.objects.link(ob_cube_020)
col_rocks.objects.link(ob_cube_021)
col_rocks.objects.link(ob_cube_022)
col_rocks.objects.link(ob_cube_023)
col_rocks.objects.link(ob_cube_024)
col_rocks.objects.link(ob_cube_025)
col_rocks.objects.link(ob_cube_026)
col_rocks.objects.link(ob_cube_015)
col_rocks.objects.link(ob_cube_016)
col_rocks.objects.link(ob_cube_017)
col_portal.objects.link(ob_cube_027)
col_portal.objects.link(ob_cube_028)
col_portal.objects.link(ob_cube_029)
col_portal.objects.link(ob_cube_030)
col_portal.objects.link(ob_cube_031)
col_portal.objects.link(ob_cube_032)
col_portal.objects.link(ob_cube_033)
col_portal.objects.link(ob_cube_034)
col_portal.objects.link(ob_cube_035)
col_portal.objects.link(ob_cube_036)
col_portal.objects.link(ob_cube_037)
col_emission.objects.link(ob_cube_010)
col_emission.objects.link(ob_cube_014)
col_emission.objects.link(ob_circle)
def _layer_coll(name, lc=None):
    lc = lc or bpy.context.view_layer.layer_collection
    for c in lc.children:
        if c.name == name: return c
        r = _layer_coll(name, c)
        if r: return r
_layer_coll('emission').exclude = True

# ---- scene / render settings (as saved in the file)
scene.camera = ob_camera
scene.frame_start = 1; scene.frame_end = 250; scene.frame_set(51)
scene.render.engine = 'CYCLES'
scene.cycles.samples = 512
scene.cycles.sampling_pattern = 'TABULATED_SOBOL'
scene.cycles.use_adaptive_sampling = False
scene.cycles.use_light_tree = False
scene.view_settings.view_transform = 'Filmic'
bpy.context.view_layer.update()
